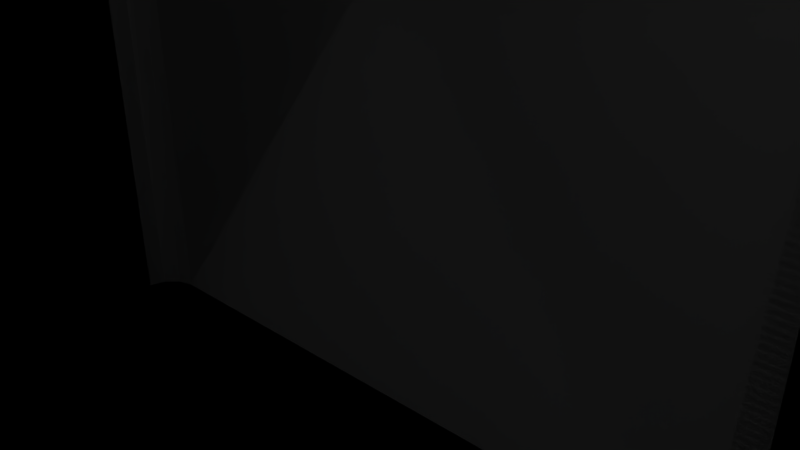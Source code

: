 # Source: blend.blend  (saved by Blender 2.78.0; exported with 4.5.12 LTS)
import bpy
from mathutils import Matrix  # noqa: F401  (used for matrix-valued properties, if any)

bpy.ops.wm.read_factory_settings(use_empty=True)
scene = bpy.context.scene
scene.name = 'Scene'

# ---- collections
col_collection_1 = bpy.data.collections.new('Collection 1'); scene.collection.children.link(col_collection_1)

# ---- materials (node trees are filled in below, after node groups)
mat_material = bpy.data.materials.new('Material')
mat_material.alpha_threshold = 0.0
mat_material.use_transparent_shadow = False
mat_material.roughness = 0.5
mat_material.line_color = (0.0, 0.0, 0.0, 1.0)
mat_material_001 = bpy.data.materials.new('Material.001')
mat_material_001.alpha_threshold = 0.0
mat_material_001.use_transparent_shadow = False
mat_material_001.diffuse_color = (0.3816, 0.8, 0.03656, 1.0)
mat_material_001.roughness = 0.5

# ---- material node trees

# ---- world
world_world = bpy.data.worlds.new('World'); scene.world = world_world
world_world.color = (0.05088, 0.05088, 0.05088)
world_world.use_sun_shadow = False
world_world.sun_shadow_jitter_overblur = 0.0
world_world.cycles.sampling_method = 'MANUAL'

# ---- cameras
cam_camera = bpy.data.cameras.new('Camera')
cam_camera.clip_end = 100.0
cam_camera.lens = 35.0
cam_camera.sensor_width = 32.0
cam_camera.sensor_height = 18.0
cam_camera.ortho_scale = 7.314
cam_camera.dof.focus_distance = 0.0
cam_camera.dof.aperture_fstop = 128.0

# ---- lights
light_lamp = bpy.data.lights.new('Lamp', 'POINT')
light_lamp.transmission_factor = 0.0
light_lamp.cutoff_distance = 30.0
light_lamp.energy = 100.0
light_lamp.shadow_buffer_clip_start = 1.001
light_lamp.shadow_soft_size = 0.1
light_lamp.shadow_maximum_resolution = 0.006
light_lamp.use_absolute_resolution = True

# ---- meshes
me_cylinder_003 = bpy.data.meshes.new('Cylinder.003')
me_cylinder_003.from_pydata([(0.0, 7.0, -5.0), (0.0, 7.0, 5.0), (1.366, 6.865, -5.0), (1.366, 6.865, 5.0), (2.679, 6.467, -5.0), (2.679, 6.467, 5.0), (3.889, 5.82, -5.0), (3.889, 5.82, 5.0), (4.95, 4.95, -5.0), (4.95, 4.95, 5.0), (5.82, 3.889, -5.0), (5.82, 3.889, 5.0), (6.467, 2.679, -5.0), (6.467, 2.679, 5.0), (6.865, 1.366, -5.0), (6.865, 1.366, 5.0), (7.0, 5.285e-07, -5.0), (7.0, 5.285e-07, 5.0), (6.865, -1.366, -5.0), (6.865, -1.366, 5.0), (6.467, -2.679, -5.0), (6.467, -2.679, 5.0), (5.82, -3.889, -5.0), (5.82, -3.889, 5.0), (4.95, -4.95, -5.0), (4.95, -4.95, 5.0), (3.889, -5.82, -5.0), (3.889, -5.82, 5.0), (2.679, -6.467, -5.0), (2.679, -6.467, 5.0), (1.366, -6.865, -5.0), (1.366, -6.865, 5.0), (-2.281e-06, -7.0, -5.0), (-2.281e-06, -7.0, 5.0), (-1.366, -6.865, -5.0), (-1.366, -6.865, 5.0), (-2.679, -6.467, -5.0), (-2.679, -6.467, 5.0), (-3.889, -5.82, -5.0), (-3.889, -5.82, 5.0), (-4.95, -4.95, -5.0), (-4.95, -4.95, 5.0), (-5.82, -3.889, -5.0), (-5.82, -3.889, 5.0), (-6.467, -2.679, -5.0), (-6.467, -2.679, 5.0), (-6.865, -1.366, -5.0), (-6.865, -1.366, 5.0), (-7.0, 6.759e-06, -5.0), (-7.0, 6.759e-06, 5.0), (-6.865, 1.366, -5.0), (-6.865, 1.366, 5.0), (-6.467, 2.679, -5.0), (-6.467, 2.679, 5.0), (-5.82, 3.889, -5.0), (-5.82, 3.889, 5.0), (-4.95, 4.95, -5.0), (-4.95, 4.95, 5.0), (-3.889, 5.82, -5.0), (-3.889, 5.82, 5.0), (-2.679, 6.467, -5.0), (-2.679, 6.467, 5.0), (-1.366, 6.865, -5.0), (-1.366, 6.865, 5.0)], [], [(0, 1, 3, 2), (2, 3, 5, 4), (4, 5, 7, 6), (6, 7, 9, 8), (8, 9, 11, 10), (10, 11, 13, 12), (12, 13, 15, 14), (14, 15, 17, 16), (16, 17, 19, 18), (18, 19, 21, 20), (20, 21, 23, 22), (22, 23, 25, 24), (24, 25, 27, 26), (26, 27, 29, 28), (28, 29, 31, 30), (30, 31, 33, 32), (32, 33, 35, 34), (34, 35, 37, 36), (36, 37, 39, 38), (38, 39, 41, 40), (40, 41, 43, 42), (42, 43, 45, 44), (44, 45, 47, 46), (46, 47, 49, 48), (48, 49, 51, 50), (50, 51, 53, 52), (52, 53, 55, 54), (54, 55, 57, 56), (56, 57, 59, 58), (58, 59, 61, 60), (3, 1, 63, 61, 59, 57, 55, 53, 51, 49, 47, 45, 43, 41, 39, 37, 35, 33, 31, 29, 27, 25, 23, 21, 19, 17, 15, 13, 11, 9, 7, 5), (60, 61, 63, 62), (62, 63, 1, 0), (0, 2, 4, 6, 8, 10, 12, 14, 16, 18, 20, 22, 24, 26, 28, 30, 32, 34, 36, 38, 40, 42, 44, 46, 48, 50, 52, 54, 56, 58, 60, 62)])
me_cylinder_003.use_remesh_preserve_volume = False
me_cylinder_003.use_remesh_preserve_attributes = False
me_cylinder_003.use_mirror_vertex_groups = False
me_cylinder_003.update()
me_cylinder_002 = bpy.data.meshes.new('Cylinder.002')
me_cylinder_002.from_pydata([(0.0, 7.0, -5.0), (0.0, 7.0, 5.0), (1.366, 6.865, -5.0), (1.366, 6.865, 5.0), (2.679, 6.467, -5.0), (2.679, 6.467, 5.0), (3.889, 5.82, -5.0), (3.889, 5.82, 5.0), (4.95, 4.95, -5.0), (4.95, 4.95, 5.0), (5.82, 3.889, -5.0), (5.82, 3.889, 5.0), (6.467, 2.679, -5.0), (6.467, 2.679, 5.0), (6.865, 1.366, -5.0), (6.865, 1.366, 5.0), (7.0, 5.285e-07, -5.0), (7.0, 5.285e-07, 5.0), (6.865, -1.366, -5.0), (6.865, -1.366, 5.0), (6.467, -2.679, -5.0), (6.467, -2.679, 5.0), (5.82, -3.889, -5.0), (5.82, -3.889, 5.0), (4.95, -4.95, -5.0), (4.95, -4.95, 5.0), (3.889, -5.82, -5.0), (3.889, -5.82, 5.0), (2.679, -6.467, -5.0), (2.679, -6.467, 5.0), (1.366, -6.865, -5.0), (1.366, -6.865, 5.0), (-2.281e-06, -7.0, -5.0), (-2.281e-06, -7.0, 5.0), (-1.366, -6.865, -5.0), (-1.366, -6.865, 5.0), (-2.679, -6.467, -5.0), (-2.679, -6.467, 5.0), (-3.889, -5.82, -5.0), (-3.889, -5.82, 5.0), (-4.95, -4.95, -5.0), (-4.95, -4.95, 5.0), (-5.82, -3.889, -5.0), (-5.82, -3.889, 5.0), (-6.467, -2.679, -5.0), (-6.467, -2.679, 5.0), (-6.865, -1.366, -5.0), (-6.865, -1.366, 5.0), (-7.0, 6.759e-06, -5.0), (-7.0, 6.759e-06, 5.0), (-6.865, 1.366, -5.0), (-6.865, 1.366, 5.0), (-6.467, 2.679, -5.0), (-6.467, 2.679, 5.0), (-5.82, 3.889, -5.0), (-5.82, 3.889, 5.0), (-4.95, 4.95, -5.0), (-4.95, 4.95, 5.0), (-3.889, 5.82, -5.0), (-3.889, 5.82, 5.0), (-2.679, 6.467, -5.0), (-2.679, 6.467, 5.0), (-1.366, 6.865, -5.0), (-1.366, 6.865, 5.0)], [], [(0, 1, 3, 2), (2, 3, 5, 4), (4, 5, 7, 6), (6, 7, 9, 8), (8, 9, 11, 10), (10, 11, 13, 12), (12, 13, 15, 14), (14, 15, 17, 16), (16, 17, 19, 18), (18, 19, 21, 20), (20, 21, 23, 22), (22, 23, 25, 24), (24, 25, 27, 26), (26, 27, 29, 28), (28, 29, 31, 30), (30, 31, 33, 32), (32, 33, 35, 34), (34, 35, 37, 36), (36, 37, 39, 38), (38, 39, 41, 40), (40, 41, 43, 42), (42, 43, 45, 44), (44, 45, 47, 46), (46, 47, 49, 48), (48, 49, 51, 50), (50, 51, 53, 52), (52, 53, 55, 54), (54, 55, 57, 56), (56, 57, 59, 58), (58, 59, 61, 60), (3, 1, 63, 61, 59, 57, 55, 53, 51, 49, 47, 45, 43, 41, 39, 37, 35, 33, 31, 29, 27, 25, 23, 21, 19, 17, 15, 13, 11, 9, 7, 5), (60, 61, 63, 62), (62, 63, 1, 0), (0, 2, 4, 6, 8, 10, 12, 14, 16, 18, 20, 22, 24, 26, 28, 30, 32, 34, 36, 38, 40, 42, 44, 46, 48, 50, 52, 54, 56, 58, 60, 62)])
me_cylinder_002.use_remesh_preserve_volume = False
me_cylinder_002.use_remesh_preserve_attributes = False
me_cylinder_002.use_mirror_vertex_groups = False
me_cylinder_002.update()
me_cylinder_001 = bpy.data.meshes.new('Cylinder.001')
me_cylinder_001.from_pydata([(-10.0, 1.25, 4.371e-07), (10.0, 1.25, -4.371e-07), (-10.0, 1.226, -0.2439), (10.0, 1.226, -0.2439), (-10.0, 1.155, -0.4784), (10.0, 1.155, -0.4784), (-10.0, 1.039, -0.6945), (10.0, 1.039, -0.6945), (-10.0, 0.8839, -0.8839), (10.0, 0.8839, -0.8839), (-10.0, 0.6945, -1.039), (10.0, 0.6945, -1.039), (-10.0, 0.4784, -1.155), (10.0, 0.4784, -1.155), (-10.0, 0.2439, -1.226), (10.0, 0.2439, -1.226), (-10.0, 9.437e-08, -1.25), (10.0, 9.437e-08, -1.25), (-10.0, -0.2439, -1.226), (10.0, -0.2439, -1.226), (-10.0, -0.4784, -1.155), (10.0, -0.4784, -1.155), (-10.0, -0.6945, -1.039), (10.0, -0.6945, -1.039), (-10.0, -0.8839, -0.8839), (10.0, -0.8839, -0.8839), (-10.0, -1.039, -0.6945), (10.0, -1.039, -0.6945), (-10.0, -1.155, -0.4784), (10.0, -1.155, -0.4784), (-10.0, -1.226, -0.2439), (10.0, -1.226, -0.2439), (-10.0, -1.25, 8.444e-07), (10.0, -1.25, -2.981e-08), (-10.0, -1.226, 0.2439), (10.0, -1.226, 0.2439), (-10.0, -1.155, 0.4784), (10.0, -1.155, 0.4784), (-10.0, -1.039, 0.6945), (10.0, -1.039, 0.6945), (-10.0, -0.8839, 0.8839), (10.0, -0.8839, 0.8839), (-10.0, -0.6945, 1.039), (10.0, -0.6945, 1.039), (-10.0, -0.4784, 1.155), (10.0, -0.4784, 1.155), (-10.0, -0.2439, 1.226), (10.0, -0.2439, 1.226), (-10.0, 1.207e-06, 1.25), (10.0, 1.207e-06, 1.25), (-10.0, 0.2439, 1.226), (10.0, 0.2439, 1.226), (-10.0, 0.4784, 1.155), (10.0, 0.4784, 1.155), (-10.0, 0.6945, 1.039), (10.0, 0.6945, 1.039), (-10.0, 0.8839, 0.8839), (10.0, 0.8839, 0.8839), (-10.0, 1.039, 0.6945), (10.0, 1.039, 0.6945), (-10.0, 1.155, 0.4784), (10.0, 1.155, 0.4784), (-10.0, 1.226, 0.2439), (10.0, 1.226, 0.2439)], [], [(0, 1, 3, 2), (2, 3, 5, 4), (4, 5, 7, 6), (6, 7, 9, 8), (8, 9, 11, 10), (10, 11, 13, 12), (12, 13, 15, 14), (14, 15, 17, 16), (16, 17, 19, 18), (18, 19, 21, 20), (20, 21, 23, 22), (22, 23, 25, 24), (24, 25, 27, 26), (26, 27, 29, 28), (28, 29, 31, 30), (30, 31, 33, 32), (32, 33, 35, 34), (34, 35, 37, 36), (36, 37, 39, 38), (38, 39, 41, 40), (40, 41, 43, 42), (42, 43, 45, 44), (44, 45, 47, 46), (46, 47, 49, 48), (48, 49, 51, 50), (50, 51, 53, 52), (52, 53, 55, 54), (54, 55, 57, 56), (56, 57, 59, 58), (58, 59, 61, 60), (3, 1, 63, 61, 59, 57, 55, 53, 51, 49, 47, 45, 43, 41, 39, 37, 35, 33, 31, 29, 27, 25, 23, 21, 19, 17, 15, 13, 11, 9, 7, 5), (60, 61, 63, 62), (62, 63, 1, 0), (0, 2, 4, 6, 8, 10, 12, 14, 16, 18, 20, 22, 24, 26, 28, 30, 32, 34, 36, 38, 40, 42, 44, 46, 48, 50, 52, 54, 56, 58, 60, 62)])
me_cylinder_001.use_remesh_preserve_volume = False
me_cylinder_001.use_remesh_preserve_attributes = False
me_cylinder_001.use_mirror_vertex_groups = False
me_cylinder_001.update()
me_torus = bpy.data.meshes.new('Torus')
me_torus.from_pydata([(9.0, 0.0, 0.0), (8.732, 0.0, 1.0), (8.0, 0.0, 1.732), (7.0, 0.0, 2.0), (6.0, 0.0, 1.732), (5.268, 0.0, 1.0), (5.0, 0.0, 2.449e-16), (5.268, 0.0, -1.0), (6.0, 0.0, -1.732), (7.0, 0.0, -2.0), (8.0, 0.0, -1.732), (8.732, 0.0, -1.0), (8.923, 1.175, 0.0), (8.657, 1.14, 1.0), (7.932, 1.044, 1.732), (6.94, 0.9137, 2.0), (5.949, 0.7832, 1.732), (5.223, 0.6876, 1.0), (4.957, 0.6526, 2.449e-16), (5.223, 0.6876, -1.0), (5.949, 0.7832, -1.732), (6.94, 0.9137, -2.0), (7.932, 1.044, -1.732), (8.657, 1.14, -1.0), (8.693, 2.329, 0.0), (8.435, 2.26, 1.0), (7.727, 2.071, 1.732), (6.761, 1.812, 2.0), (5.796, 1.553, 1.732), (5.088, 1.363, 1.0), (4.83, 1.294, 2.449e-16), (5.088, 1.363, -1.0), (5.796, 1.553, -1.732), (6.761, 1.812, -2.0), (7.727, 2.071, -1.732), (8.435, 2.26, -1.0), (8.315, 3.444, 0.0), (8.067, 3.342, 1.0), (7.391, 3.061, 1.732), (6.467, 2.679, 2.0), (5.543, 2.296, 1.732), (4.867, 2.016, 1.0), (4.619, 1.913, 2.449e-16), (4.867, 2.016, -1.0), (5.543, 2.296, -1.732), (6.467, 2.679, -2.0), (7.391, 3.061, -1.732), (8.067, 3.342, -1.0), (7.794, 4.5, 0.0), (7.562, 4.366, 1.0), (6.928, 4.0, 1.732), (6.062, 3.5, 2.0), (5.196, 3.0, 1.732), (4.562, 2.634, 1.0), (4.33, 2.5, 2.449e-16), (4.562, 2.634, -1.0), (5.196, 3.0, -1.732), (6.062, 3.5, -2.0), (6.928, 4.0, -1.732), (7.562, 4.366, -1.0), (7.14, 5.479, 0.0), (6.928, 5.316, 1.0), (6.347, 4.87, 1.732), (5.553, 4.261, 2.0), (4.76, 3.653, 1.732), (4.179, 3.207, 1.0), (3.967, 3.044, 2.449e-16), (4.179, 3.207, -1.0), (4.76, 3.653, -1.732), (5.553, 4.261, -2.0), (6.347, 4.87, -1.732), (6.928, 5.316, -1.0), (6.364, 6.364, 0.0), (6.174, 6.174, 1.0), (5.657, 5.657, 1.732), (4.95, 4.95, 2.0), (4.243, 4.243, 1.732), (3.725, 3.725, 1.0), (3.536, 3.536, 2.449e-16), (3.725, 3.725, -1.0), (4.243, 4.243, -1.732), (4.95, 4.95, -2.0), (5.657, 5.657, -1.732), (6.174, 6.174, -1.0), (5.479, 7.14, 0.0), (5.316, 6.928, 1.0), (4.87, 6.347, 1.732), (4.261, 5.553, 2.0), (3.653, 4.76, 1.732), (3.207, 4.179, 1.0), (3.044, 3.967, 2.449e-16), (3.207, 4.179, -1.0), (3.653, 4.76, -1.732), (4.261, 5.553, -2.0), (4.87, 6.347, -1.732), (5.316, 6.928, -1.0), (4.5, 7.794, 0.0), (4.366, 7.562, 1.0), (4.0, 6.928, 1.732), (3.5, 6.062, 2.0), (3.0, 5.196, 1.732), (2.634, 4.562, 1.0), (2.5, 4.33, 2.449e-16), (2.634, 4.562, -1.0), (3.0, 5.196, -1.732), (3.5, 6.062, -2.0), (4.0, 6.928, -1.732), (4.366, 7.562, -1.0), (3.444, 8.315, 0.0), (3.342, 8.067, 1.0), (3.061, 7.391, 1.732), (2.679, 6.467, 2.0), (2.296, 5.543, 1.732), (2.016, 4.867, 1.0), (1.913, 4.619, 2.449e-16), (2.016, 4.867, -1.0), (2.296, 5.543, -1.732), (2.679, 6.467, -2.0), (3.061, 7.391, -1.732), (3.342, 8.067, -1.0), (2.329, 8.693, 0.0), (2.26, 8.435, 1.0), (2.071, 7.727, 1.732), (1.812, 6.761, 2.0), (1.553, 5.796, 1.732), (1.363, 5.088, 1.0), (1.294, 4.83, 2.449e-16), (1.363, 5.088, -1.0), (1.553, 5.796, -1.732), (1.812, 6.761, -2.0), (2.071, 7.727, -1.732), (2.26, 8.435, -1.0), (1.175, 8.923, 0.0), (1.14, 8.657, 1.0), (1.044, 7.932, 1.732), (0.9137, 6.94, 2.0), (0.7832, 5.949, 1.732), (0.6876, 5.223, 1.0), (0.6526, 4.957, 2.449e-16), (0.6876, 5.223, -1.0), (0.7832, 5.949, -1.732), (0.9137, 6.94, -2.0), (1.044, 7.932, -1.732), (1.14, 8.657, -1.0), (9.537e-07, 9.0, 0.0), (4.768e-07, 8.732, 1.0), (7.153e-07, 8.0, 1.732), (7.153e-07, 7.0, 2.0), (7.153e-07, 6.0, 1.732), (2.384e-07, 5.268, 1.0), (2.384e-07, 5.0, 2.449e-16), (2.384e-07, 5.268, -1.0), (7.153e-07, 6.0, -1.732), (7.153e-07, 7.0, -2.0), (7.153e-07, 8.0, -1.732), (4.768e-07, 8.732, -1.0), (9.537e-07, -9.0, 0.0), (4.768e-07, -8.732, 1.0), (7.153e-07, -8.0, 1.732), (7.153e-07, -7.0, 2.0), (7.153e-07, -6.0, 1.732), (2.384e-07, -5.268, 1.0), (2.384e-07, -5.0, 2.449e-16), (2.384e-07, -5.268, -1.0), (7.153e-07, -6.0, -1.732), (7.153e-07, -7.0, -2.0), (7.153e-07, -8.0, -1.732), (4.768e-07, -8.732, -1.0), (1.175, -8.923, 0.0), (1.14, -8.657, 1.0), (1.044, -7.932, 1.732), (0.9137, -6.94, 2.0), (0.7832, -5.949, 1.732), (0.6876, -5.223, 1.0), (0.6526, -4.957, 2.449e-16), (0.6876, -5.223, -1.0), (0.7832, -5.949, -1.732), (0.9137, -6.94, -2.0), (1.044, -7.932, -1.732), (1.14, -8.657, -1.0), (2.329, -8.693, 0.0), (2.26, -8.435, 1.0), (2.071, -7.727, 1.732), (1.812, -6.761, 2.0), (1.553, -5.796, 1.732), (1.363, -5.088, 1.0), (1.294, -4.83, 2.449e-16), (1.363, -5.088, -1.0), (1.553, -5.796, -1.732), (1.812, -6.761, -2.0), (2.071, -7.727, -1.732), (2.26, -8.435, -1.0), (3.444, -8.315, 0.0), (3.342, -8.067, 1.0), (3.061, -7.391, 1.732), (2.679, -6.467, 2.0), (2.296, -5.543, 1.732), (2.016, -4.867, 1.0), (1.913, -4.619, 2.449e-16), (2.016, -4.867, -1.0), (2.296, -5.543, -1.732), (2.679, -6.467, -2.0), (3.061, -7.391, -1.732), (3.342, -8.067, -1.0), (4.5, -7.794, 0.0), (4.366, -7.562, 1.0), (4.0, -6.928, 1.732), (3.5, -6.062, 2.0), (3.0, -5.196, 1.732), (2.634, -4.562, 1.0), (2.5, -4.33, 2.449e-16), (2.634, -4.562, -1.0), (3.0, -5.196, -1.732), (3.5, -6.062, -2.0), (4.0, -6.928, -1.732), (4.366, -7.562, -1.0), (5.479, -7.14, 0.0), (5.316, -6.928, 1.0), (4.87, -6.347, 1.732), (4.261, -5.553, 2.0), (3.653, -4.76, 1.732), (3.207, -4.179, 1.0), (3.044, -3.967, 2.449e-16), (3.207, -4.179, -1.0), (3.653, -4.76, -1.732), (4.261, -5.553, -2.0), (4.87, -6.347, -1.732), (5.316, -6.928, -1.0), (6.364, -6.364, 0.0), (6.174, -6.174, 1.0), (5.657, -5.657, 1.732), (4.95, -4.95, 2.0), (4.243, -4.243, 1.732), (3.725, -3.725, 1.0), (3.536, -3.536, 2.449e-16), (3.725, -3.725, -1.0), (4.243, -4.243, -1.732), (4.95, -4.95, -2.0), (5.657, -5.657, -1.732), (6.174, -6.174, -1.0), (7.14, -5.479, 0.0), (6.928, -5.316, 1.0), (6.347, -4.87, 1.732), (5.553, -4.261, 2.0), (4.76, -3.653, 1.732), (4.179, -3.207, 1.0), (3.967, -3.044, 2.449e-16), (4.179, -3.207, -1.0), (4.76, -3.653, -1.732), (5.553, -4.261, -2.0), (6.347, -4.87, -1.732), (6.928, -5.316, -1.0), (7.794, -4.5, 0.0), (7.562, -4.366, 1.0), (6.928, -4.0, 1.732), (6.062, -3.5, 2.0), (5.196, -3.0, 1.732), (4.562, -2.634, 1.0), (4.33, -2.5, 2.449e-16), (4.562, -2.634, -1.0), (5.196, -3.0, -1.732), (6.062, -3.5, -2.0), (6.928, -4.0, -1.732), (7.562, -4.366, -1.0), (8.315, -3.444, 0.0), (8.067, -3.342, 1.0), (7.391, -3.061, 1.732), (6.467, -2.679, 2.0), (5.543, -2.296, 1.732), (4.867, -2.016, 1.0), (4.619, -1.913, 2.449e-16), (4.867, -2.016, -1.0), (5.543, -2.296, -1.732), (6.467, -2.679, -2.0), (7.391, -3.061, -1.732), (8.067, -3.342, -1.0), (8.693, -2.329, 0.0), (8.435, -2.26, 1.0), (7.727, -2.071, 1.732), (6.761, -1.812, 2.0), (5.796, -1.553, 1.732), (5.088, -1.363, 1.0), (4.83, -1.294, 2.449e-16), (5.088, -1.363, -1.0), (5.796, -1.553, -1.732), (6.761, -1.812, -2.0), (7.727, -2.071, -1.732), (8.435, -2.26, -1.0), (8.923, -1.175, 0.0), (8.657, -1.14, 1.0), (7.932, -1.044, 1.732), (6.94, -0.9137, 2.0), (5.949, -0.7832, 1.732), (5.223, -0.6876, 1.0), (4.957, -0.6526, 2.449e-16), (5.223, -0.6876, -1.0), (5.949, -0.7832, -1.732), (6.94, -0.9137, -2.0), (7.932, -1.044, -1.732), (8.657, -1.14, -1.0)], [], [(0, 12, 13, 1), (1, 13, 14, 2), (2, 14, 15, 3), (3, 15, 16, 4), (4, 16, 17, 5), (5, 17, 18, 6), (6, 18, 19, 7), (7, 19, 20, 8), (8, 20, 21, 9), (9, 21, 22, 10), (10, 22, 23, 11), (0, 11, 23, 12), (12, 24, 25, 13), (13, 25, 26, 14), (14, 26, 27, 15), (15, 27, 28, 16), (16, 28, 29, 17), (17, 29, 30, 18), (18, 30, 31, 19), (19, 31, 32, 20), (20, 32, 33, 21), (21, 33, 34, 22), (22, 34, 35, 23), (23, 35, 24, 12), (24, 36, 37, 25), (25, 37, 38, 26), (26, 38, 39, 27), (27, 39, 40, 28), (28, 40, 41, 29), (29, 41, 42, 30), (30, 42, 43, 31), (31, 43, 44, 32), (32, 44, 45, 33), (33, 45, 46, 34), (34, 46, 47, 35), (35, 47, 36, 24), (36, 48, 49, 37), (37, 49, 50, 38), (38, 50, 51, 39), (39, 51, 52, 40), (40, 52, 53, 41), (41, 53, 54, 42), (42, 54, 55, 43), (43, 55, 56, 44), (44, 56, 57, 45), (45, 57, 58, 46), (46, 58, 59, 47), (47, 59, 48, 36), (48, 60, 61, 49), (49, 61, 62, 50), (50, 62, 63, 51), (51, 63, 64, 52), (52, 64, 65, 53), (53, 65, 66, 54), (54, 66, 67, 55), (55, 67, 68, 56), (56, 68, 69, 57), (57, 69, 70, 58), (58, 70, 71, 59), (59, 71, 60, 48), (60, 72, 73, 61), (61, 73, 74, 62), (62, 74, 75, 63), (63, 75, 76, 64), (64, 76, 77, 65), (65, 77, 78, 66), (66, 78, 79, 67), (67, 79, 80, 68), (68, 80, 81, 69), (69, 81, 82, 70), (70, 82, 83, 71), (71, 83, 72, 60), (72, 84, 85, 73), (73, 85, 86, 74), (74, 86, 87, 75), (75, 87, 88, 76), (76, 88, 89, 77), (77, 89, 90, 78), (78, 90, 91, 79), (79, 91, 92, 80), (80, 92, 93, 81), (81, 93, 94, 82), (82, 94, 95, 83), (83, 95, 84, 72), (84, 96, 97, 85), (85, 97, 98, 86), (86, 98, 99, 87), (87, 99, 100, 88), (88, 100, 101, 89), (89, 101, 102, 90), (90, 102, 103, 91), (91, 103, 104, 92), (92, 104, 105, 93), (93, 105, 106, 94), (94, 106, 107, 95), (95, 107, 96, 84), (96, 108, 109, 97), (97, 109, 110, 98), (98, 110, 111, 99), (99, 111, 112, 100), (100, 112, 113, 101), (101, 113, 114, 102), (102, 114, 115, 103), (103, 115, 116, 104), (104, 116, 117, 105), (105, 117, 118, 106), (106, 118, 119, 107), (107, 119, 108, 96), (108, 120, 121, 109), (109, 121, 122, 110), (110, 122, 123, 111), (111, 123, 124, 112), (112, 124, 125, 113), (113, 125, 126, 114), (114, 126, 127, 115), (115, 127, 128, 116), (116, 128, 129, 117), (117, 129, 130, 118), (118, 130, 131, 119), (119, 131, 120, 108), (120, 132, 133, 121), (121, 133, 134, 122), (122, 134, 135, 123), (123, 135, 136, 124), (124, 136, 137, 125), (125, 137, 138, 126), (126, 138, 139, 127), (127, 139, 140, 128), (128, 140, 141, 129), (129, 141, 142, 130), (130, 142, 143, 131), (131, 143, 132, 120), (132, 144, 145, 133), (133, 145, 146, 134), (134, 146, 147, 135), (135, 147, 148, 136), (136, 148, 149, 137), (137, 149, 150, 138), (138, 150, 151, 139), (139, 151, 152, 140), (140, 152, 153, 141), (141, 153, 154, 142), (142, 154, 155, 143), (143, 155, 144, 132), (156, 157, 158, 159, 160, 161, 162, 163, 164, 165, 166, 167), (144, 155, 154, 153, 152, 151, 150, 149, 148, 147, 146, 145), (156, 168, 169, 157), (157, 169, 170, 158), (158, 170, 171, 159), (159, 171, 172, 160), (160, 172, 173, 161), (161, 173, 174, 162), (162, 174, 175, 163), (163, 175, 176, 164), (164, 176, 177, 165), (165, 177, 178, 166), (166, 178, 179, 167), (167, 179, 168, 156), (168, 180, 181, 169), (169, 181, 182, 170), (170, 182, 183, 171), (171, 183, 184, 172), (172, 184, 185, 173), (173, 185, 186, 174), (174, 186, 187, 175), (175, 187, 188, 176), (176, 188, 189, 177), (177, 189, 190, 178), (178, 190, 191, 179), (179, 191, 180, 168), (180, 192, 193, 181), (181, 193, 194, 182), (182, 194, 195, 183), (183, 195, 196, 184), (184, 196, 197, 185), (185, 197, 198, 186), (186, 198, 199, 187), (187, 199, 200, 188), (188, 200, 201, 189), (189, 201, 202, 190), (190, 202, 203, 191), (191, 203, 192, 180), (192, 204, 205, 193), (193, 205, 206, 194), (194, 206, 207, 195), (195, 207, 208, 196), (196, 208, 209, 197), (197, 209, 210, 198), (198, 210, 211, 199), (199, 211, 212, 200), (200, 212, 213, 201), (201, 213, 214, 202), (202, 214, 215, 203), (203, 215, 204, 192), (204, 216, 217, 205), (205, 217, 218, 206), (206, 218, 219, 207), (207, 219, 220, 208), (208, 220, 221, 209), (209, 221, 222, 210), (210, 222, 223, 211), (211, 223, 224, 212), (212, 224, 225, 213), (213, 225, 226, 214), (214, 226, 227, 215), (215, 227, 216, 204), (216, 228, 229, 217), (217, 229, 230, 218), (218, 230, 231, 219), (219, 231, 232, 220), (220, 232, 233, 221), (221, 233, 234, 222), (222, 234, 235, 223), (223, 235, 236, 224), (224, 236, 237, 225), (225, 237, 238, 226), (226, 238, 239, 227), (227, 239, 228, 216), (228, 240, 241, 229), (229, 241, 242, 230), (230, 242, 243, 231), (231, 243, 244, 232), (232, 244, 245, 233), (233, 245, 246, 234), (234, 246, 247, 235), (235, 247, 248, 236), (236, 248, 249, 237), (237, 249, 250, 238), (238, 250, 251, 239), (239, 251, 240, 228), (240, 252, 253, 241), (241, 253, 254, 242), (242, 254, 255, 243), (243, 255, 256, 244), (244, 256, 257, 245), (245, 257, 258, 246), (246, 258, 259, 247), (247, 259, 260, 248), (248, 260, 261, 249), (249, 261, 262, 250), (250, 262, 263, 251), (251, 263, 252, 240), (252, 264, 265, 253), (253, 265, 266, 254), (254, 266, 267, 255), (255, 267, 268, 256), (256, 268, 269, 257), (257, 269, 270, 258), (258, 270, 271, 259), (259, 271, 272, 260), (260, 272, 273, 261), (261, 273, 274, 262), (262, 274, 275, 263), (263, 275, 264, 252), (264, 276, 277, 265), (265, 277, 278, 266), (266, 278, 279, 267), (267, 279, 280, 268), (268, 280, 281, 269), (269, 281, 282, 270), (270, 282, 283, 271), (271, 283, 284, 272), (272, 284, 285, 273), (273, 285, 286, 274), (274, 286, 287, 275), (275, 287, 276, 264), (276, 288, 289, 277), (277, 289, 290, 278), (278, 290, 291, 279), (279, 291, 292, 280), (280, 292, 293, 281), (281, 293, 294, 282), (282, 294, 295, 283), (283, 295, 296, 284), (284, 296, 297, 285), (285, 297, 298, 286), (286, 298, 299, 287), (287, 299, 288, 276), (288, 0, 1, 289), (289, 1, 2, 290), (290, 2, 3, 291), (291, 3, 4, 292), (292, 4, 5, 293), (293, 5, 6, 294), (294, 6, 7, 295), (295, 7, 8, 296), (296, 8, 9, 297), (297, 9, 10, 298), (298, 10, 11, 299), (299, 11, 0, 288)])
me_torus.use_remesh_preserve_volume = False
me_torus.use_remesh_preserve_attributes = False
me_torus.use_mirror_vertex_groups = False
me_torus.update()
me_cylinder = bpy.data.meshes.new('Cylinder')
me_cylinder.from_pydata([(-7.764e-07, 4.594, 2.535), (0.0, 7.6, 5.0), (0.8963, 4.506, 2.535), (1.483, 7.454, 5.0), (1.758, 4.245, 2.535), (2.908, 7.021, 5.0), (2.552, 3.82, 2.535), (4.222, 6.319, 5.0), (3.249, 3.249, 2.535), (5.374, 5.374, 5.0), (3.82, 2.552, 2.535), (6.319, 4.222, 5.0), (4.245, 1.758, 2.535), (7.021, 2.908, 5.0), (4.506, 0.8963, 2.535), (7.454, 1.483, 5.0), (4.594, 5.513e-07, 2.535), (7.6, 5.738e-07, 5.0), (4.506, -0.8963, 2.535), (7.454, -1.483, 5.0), (4.245, -1.758, 2.535), (7.021, -2.908, 5.0), (3.82, -2.552, 2.535), (6.319, -4.222, 5.0), (3.249, -3.249, 2.535), (5.374, -5.374, 5.0), (2.552, -3.82, 2.535), (4.222, -6.319, 5.0), (1.758, -4.245, 2.535), (2.908, -7.021, 5.0), (0.8963, -4.506, 2.535), (1.483, -7.454, 5.0), (-1.981e-06, -4.594, 2.535), (-2.476e-06, -7.6, 5.0), (-0.8963, -4.506, 2.535), (-1.483, -7.454, 5.0), (-1.758, -4.245, 2.535), (-2.908, -7.021, 5.0), (-2.552, -3.82, 2.535), (-4.222, -6.319, 5.0), (-3.249, -3.249, 2.535), (-5.374, -5.374, 5.0), (-3.82, -2.552, 2.535), (-6.319, -4.222, 5.0), (-4.245, -1.758, 2.535), (-7.021, -2.908, 5.0), (-4.506, -0.8963, 2.535), (-7.454, -1.483, 5.0), (-4.594, 4.908e-06, 2.535), (-7.6, 7.339e-06, 5.0), (-4.506, 0.8963, 2.535), (-7.454, 1.483, 5.0), (-4.245, 1.758, 2.535), (-7.021, 2.908, 5.0), (-3.82, 2.552, 2.535), (-6.319, 4.222, 5.0), (-3.249, 3.249, 2.535), (-5.374, 5.374, 5.0), (-2.552, 3.82, 2.535), (-4.222, 6.319, 5.0), (-1.758, 4.245, 2.535), (-2.908, 7.021, 5.0), (-0.8963, 4.506, 2.535), (-1.483, 7.454, 5.0), (1.483, 7.454, 8.5), (3.968e-08, 7.6, 8.5), (2.908, 7.021, 8.5), (4.222, 6.319, 8.5), (5.374, 5.374, 8.5), (6.319, 4.222, 8.5), (7.021, 2.908, 8.5), (7.454, 1.483, 8.5), (7.6, 5.738e-07, 8.5), (7.454, -1.483, 8.5), (7.021, -2.908, 8.5), (6.319, -4.222, 8.5), (5.374, -5.374, 8.5), (4.222, -6.319, 8.5), (2.908, -7.021, 8.5), (1.483, -7.454, 8.5), (-2.437e-06, -7.6, 8.5), (-1.483, -7.454, 8.5), (-2.908, -7.021, 8.5), (-4.222, -6.319, 8.5), (-5.374, -5.374, 8.5), (-6.319, -4.222, 8.5), (-7.021, -2.908, 8.5), (-7.454, -1.483, 8.5), (-7.6, 7.339e-06, 8.5), (-7.454, 1.483, 8.5), (-7.021, 2.908, 8.5), (-6.319, 4.222, 8.5), (-5.374, 5.374, 8.5), (-4.222, 6.319, 8.5), (-2.908, 7.021, 8.5), (-1.483, 7.454, 8.5), (1.093e-06, 11.7, 2.535), (2.282, 11.47, 2.535), (2.282, 11.47, 5.0), (1.093e-06, 11.7, 5.0), (4.476, 10.81, 2.535), (4.476, 10.81, 5.0), (6.498, 9.724, 2.535), (6.498, 9.724, 5.0), (8.27, 8.27, 2.535), (8.27, 8.27, 5.0), (9.724, 6.498, 2.535), (9.724, 6.498, 5.0), (10.81, 4.476, 2.535), (10.81, 4.476, 5.0), (11.47, 2.282, 2.535), (11.47, 2.282, 5.0), (11.7, 6.128e-07, 2.535), (11.7, 6.128e-07, 5.0), (11.47, -2.282, 2.535), (11.47, -2.282, 5.0), (10.81, -4.476, 2.535), (10.81, -4.476, 5.0), (9.724, -6.498, 2.535), (9.724, -6.498, 5.0), (8.27, -8.27, 2.535), (8.27, -8.27, 5.0), (6.498, -9.724, 2.535), (6.498, -9.724, 5.0), (4.476, -10.81, 2.535), (4.476, -10.81, 5.0), (2.282, -11.47, 2.535), (2.282, -11.47, 5.0), (-3.14e-06, -11.7, 2.535), (-3.14e-06, -11.7, 5.0), (-2.282, -11.47, 2.535), (-2.282, -11.47, 5.0), (-4.476, -10.81, 2.535), (-4.476, -10.81, 5.0), (-6.498, -9.724, 2.535), (-6.498, -9.724, 5.0), (-8.27, -8.27, 2.535), (-8.27, -8.27, 5.0), (-9.724, -6.498, 2.535), (-9.724, -6.498, 5.0), (-10.81, -4.476, 2.535), (-10.81, -4.476, 5.0), (-11.47, -2.282, 2.535), (-11.47, -2.282, 5.0), (-11.7, 1.066e-05, 2.535), (-11.7, 1.066e-05, 5.0), (-11.47, 2.282, 2.535), (-11.47, 2.282, 5.0), (-10.81, 4.476, 2.535), (-10.81, 4.476, 5.0), (-9.724, 6.498, 2.535), (-9.724, 6.498, 5.0), (-8.27, 8.27, 2.535), (-8.27, 8.27, 5.0), (-6.498, 9.724, 2.535), (-6.498, 9.724, 5.0), (-4.476, 10.81, 2.535), (-4.476, 10.81, 5.0), (-2.282, 11.47, 2.535), (-2.282, 11.47, 5.0), (0.0, 7.6, 2.535), (1.483, 7.454, 2.535), (2.908, 7.021, 2.535), (4.222, 6.319, 2.535), (5.374, 5.374, 2.535), (6.319, 4.222, 2.535), (7.021, 2.908, 2.535), (7.454, 1.483, 2.535), (7.6, 5.738e-07, 2.535), (7.454, -1.483, 2.535), (7.021, -2.908, 2.535), (6.319, -4.222, 2.535), (5.374, -5.374, 2.535), (4.222, -6.319, 2.535), (2.908, -7.021, 2.535), (1.483, -7.454, 2.535), (-2.476e-06, -7.6, 2.535), (-1.483, -7.454, 2.535), (-2.908, -7.021, 2.535), (-4.222, -6.319, 2.535), (-5.374, -5.374, 2.535), (-6.319, -4.222, 2.535), (-7.021, -2.908, 2.535), (-7.454, -1.483, 2.535), (-7.6, 7.339e-06, 2.535), (-7.454, 1.483, 2.535), (-7.021, 2.908, 2.535), (-6.319, 4.222, 2.535), (-5.374, 5.374, 2.535), (-4.222, 6.319, 2.535), (-2.908, 7.021, 2.535), (-1.483, 7.454, 2.535), (-9.863e-07, 4.594, -3.57), (0.8963, 4.506, -3.57), (1.758, 4.245, -3.57), (2.552, 3.82, -3.57), (3.249, 3.249, -3.57), (3.82, 2.552, -3.57), (4.245, 1.758, -3.57), (4.506, 0.8963, -3.57), (4.594, 5.513e-07, -3.57), (4.506, -0.8963, -3.57), (4.245, -1.758, -3.57), (3.82, -2.552, -3.57), (3.249, -3.249, -3.57), (2.552, -3.82, -3.57), (1.758, -4.245, -3.57), (0.8963, -4.506, -3.57), (-2.191e-06, -4.594, -3.57), (-0.8963, -4.506, -3.57), (-1.758, -4.245, -3.57), (-2.552, -3.82, -3.57), (-3.249, -3.249, -3.57), (-3.82, -2.552, -3.57), (-4.245, -1.758, -3.57), (-4.506, -0.8963, -3.57), (-4.594, 4.908e-06, -3.57), (-4.506, 0.8963, -3.57), (-4.245, 1.758, -3.57), (-3.82, 2.552, -3.57), (-3.249, 3.249, -3.57), (-2.552, 3.82, -3.57), (-1.758, 4.245, -3.57), (-0.8963, 4.506, -3.57), (-1.411e-06, 7.03, -7.355), (1.371, 6.895, -7.355), (2.69, 6.495, -7.355), (3.906, 5.845, -7.355), (4.971, 4.971, -7.355), (5.845, 3.906, -7.355), (6.495, 2.69, -7.355), (6.895, 1.371, -7.355), (6.895, -1.371, -7.355), (6.495, -2.69, -7.355), (5.845, -3.906, -7.355), (4.971, -4.971, -7.355), (3.906, -5.845, -7.355), (2.69, -6.495, -7.355), (1.371, -6.895, -7.355), (-3.255e-06, -7.03, -7.355), (-1.371, -6.895, -7.355), (-2.69, -6.495, -7.355), (-3.906, -5.845, -7.355), (-4.971, -4.971, -7.355), (-5.845, -3.906, -7.355), (-6.495, -2.69, -7.355), (-6.895, -1.371, -7.355), (-6.895, 1.371, -7.355), (-6.495, 2.69, -7.355), (-5.845, 3.906, -7.355), (-4.971, 4.971, -7.355), (-3.906, 5.845, -7.355), (-2.69, 6.495, -7.355), (-1.371, 6.895, -7.355), (-1.398e-06, 7.03, -10.16), (1.371, 6.895, -10.16), (2.69, 6.495, -10.16), (3.906, 5.845, -10.16), (4.971, 4.971, -10.16), (5.845, 3.906, -10.16), (6.495, 2.69, -10.16), (6.895, 1.371, -10.16), (7.03, 8.516e-08, -10.16), (6.895, -1.371, -10.16), (6.495, -2.69, -10.16), (5.845, -3.906, -10.16), (4.971, -4.971, -10.16), (3.906, -5.845, -10.16), (2.69, -6.495, -10.16), (1.371, -6.895, -10.16), (-3.242e-06, -7.03, -10.16), (-1.371, -6.895, -10.16), (-2.69, -6.495, -10.16), (-3.906, -5.845, -10.16), (-4.971, -4.971, -10.16), (-5.845, -3.906, -10.16), (-6.495, -2.69, -10.16), (-6.895, -1.371, -10.16), (-7.03, 6.752e-06, -10.16), (-6.895, 1.371, -10.16), (-6.495, 2.69, -10.16), (-5.845, 3.906, -10.16), (-4.971, 4.971, -10.16), (-3.906, 5.845, -10.16), (-2.69, 6.495, -10.16), (-1.371, 6.895, -10.16), (-5.936e-08, 2.352, -13.09), (0.4589, 2.307, -13.09), (0.9002, 2.173, -13.09), (1.307, 1.956, -13.09), (1.663, 1.663, -13.09), (1.956, 1.307, -13.09), (2.173, 0.9002, -13.09), (2.307, 0.4589, -13.09), (2.352, 9.307e-07, -13.09), (2.307, -0.4589, -13.09), (2.173, -0.9002, -13.09), (1.956, -1.307, -13.09), (1.663, -1.663, -13.09), (1.307, -1.956, -13.09), (0.9002, -2.173, -13.09), (0.4589, -2.307, -13.09), (-6.763e-07, -2.352, -13.09), (-0.4589, -2.307, -13.09), (-0.9002, -2.173, -13.09), (-1.307, -1.956, -13.09), (-1.663, -1.663, -13.09), (-1.956, -1.307, -13.09), (-2.173, -0.9002, -13.09), (-2.307, -0.4589, -13.09), (-2.352, 3.162e-06, -13.09), (-2.307, 0.4589, -13.09), (-2.173, 0.9002, -13.09), (-1.956, 1.307, -13.09), (-1.663, 1.663, -13.09), (-1.307, 1.956, -13.09), (-0.9002, 2.173, -13.09), (-0.4589, 2.307, -13.09), (6.98, -0.5107, -9.449), (-6.98, -0.5107, -9.449), (-6.876, 1.434, -8.41), (6.876, 1.434, -8.41), (-6.883, 1.41, -8.166), (6.883, 1.41, -8.166), (-6.895, 1.371, -8.04), (6.898, 1.339, -7.932), (6.895, 1.371, -8.04), (-6.898, 1.339, -7.932), (6.936, -0.2945, -7.255), (-6.936, -0.2945, -7.255), (6.982, -0.4817, -7.355), (6.98, -0.5107, -7.371), (-6.982, -0.4817, -7.355), (-6.98, -0.5107, -7.371), (6.914, -0.06006, -7.184), (-6.914, -0.06006, -7.184), (6.961, -0.7001, -7.526), (-6.961, -0.7001, -7.526), (6.916, 1.07e-07, -7.178), (6.927, -1.042, -8.166), (-6.927, -1.042, -8.166), (6.925, -1.066, -8.41), (-6.925, -1.066, -8.41), (6.934, -0.971, -7.932), (-6.934, -0.971, -7.932), (6.988, 0.4277, -9.636), (-6.988, 0.4277, -9.636), (6.909, 1.223, -9.104), (-6.909, 1.223, -9.104), (7.012, 0.1838, -9.66), (-7.012, 0.1838, -9.66), (6.965, 0.6622, -9.565), (-6.965, 0.6622, -9.565), (6.927, -1.042, -8.654), (-6.927, -1.042, -8.654), (6.925, 1.068, -7.526), (-6.925, 1.068, -7.526), (6.909, 1.223, -7.716), (-6.909, 1.223, -7.716), (6.943, 0.8783, -7.371), (-6.943, 0.8783, -7.371), (7.024, -0.06006, -9.636), (-7.024, -0.06006, -9.636), (-7.03, 6.752e-06, -9.642), (6.946, -0.8555, -9.104), (-6.946, -0.8555, -9.104), (6.961, -0.7001, -9.294), (-6.961, -0.7001, -9.294), (7.001, -0.2945, -9.565), (-7.001, -0.2945, -9.565), (7.03, 8.516e-08, -9.642), (6.886, 0.1838, -7.16), (-6.886, 0.1838, -7.16), (-6.916, 6.666e-06, -7.178), (6.946, -0.8555, -7.716), (-6.946, -0.8555, -7.716), (6.878, 0.4277, -7.184), (-6.878, 0.4277, -7.184), (6.925, 1.068, -9.294), (-6.925, 1.068, -9.294), (6.934, -0.971, -8.888), (-6.934, -0.971, -8.888), (6.943, 0.8783, -9.449), (-6.943, 0.8783, -9.449), (6.9, 0.6622, -7.255), (6.946, 0.8493, -7.355), (-6.9, 0.6622, -7.255), (-6.946, 0.8493, -7.355), (6.898, 1.339, -8.888), (-6.898, 1.339, -8.888), (-6.895, 1.371, -8.78), (-6.883, 1.41, -8.654), (6.895, 1.371, -8.78), (6.883, 1.41, -8.654), (0.0, 7.453, 6.907), (0.9045, 6.796, 7.598), (-0.3455, 6.389, 7.598), (-1.118, 7.453, 7.598), (-0.3455, 8.516, 7.598), (0.9045, 8.11, 7.598), (0.3455, 6.389, 8.716), (-0.9045, 6.796, 8.716), (-0.9045, 8.11, 8.716), (0.3455, 8.516, 8.716), (1.118, 7.453, 8.716), (0.0, 7.453, 9.407), (-0.2031, 6.828, 7.093), (0.5317, 7.067, 7.093), (0.3286, 6.442, 7.5), (1.063, 7.453, 7.5), (0.5317, 7.839, 7.093), (-0.6572, 7.453, 7.093), (-0.8602, 6.828, 7.5), (-0.2031, 8.078, 7.093), (-0.8602, 8.078, 7.5), (0.3286, 8.464, 7.5), (1.189, 7.067, 8.157), (1.189, 7.839, 8.157), (0.0, 6.203, 8.157), (0.7347, 6.442, 8.157), (-1.189, 7.067, 8.157), (-0.7347, 6.442, 8.157), (-0.7347, 8.464, 8.157), (-1.189, 7.839, 8.157), (0.7347, 8.464, 8.157), (0.0, 8.703, 8.157), (0.8602, 6.828, 8.814), (-0.3286, 6.442, 8.814), (-1.063, 7.453, 8.814), (-0.3286, 8.464, 8.814), (0.8602, 8.078, 8.814), (0.2031, 6.828, 9.22), (0.6572, 7.453, 9.22), (-0.5317, 7.067, 9.22), (-0.5317, 7.839, 9.22), (0.2031, 8.078, 9.22), (0.02182, -7.466, 6.903), (0.9263, -8.123, 7.594), (-0.3237, -8.529, 7.594), (-1.096, -7.466, 7.594), (-0.3237, -6.403, 7.594), (0.9263, -6.809, 7.594), (0.3673, -8.529, 8.712), (-0.8827, -8.123, 8.712), (-0.8827, -6.809, 8.712), (0.3673, -6.403, 8.712), (1.14, -7.466, 8.712), (0.02182, -7.466, 9.403), (-0.1813, -8.091, 7.089), (0.5535, -7.852, 7.089), (0.3504, -8.477, 7.496), (1.085, -7.466, 7.496), (0.5535, -7.08, 7.089), (-0.6353, -7.466, 7.089), (-0.8384, -8.091, 7.496), (-0.1813, -6.841, 7.089), (-0.8384, -6.841, 7.496), (0.3504, -6.455, 7.496), (1.211, -7.852, 8.153), (1.211, -7.08, 8.153), (0.02182, -8.716, 8.153), (0.7566, -8.477, 8.153), (-1.167, -7.852, 8.153), (-0.7129, -8.477, 8.153), (-0.7129, -6.455, 8.153), (-1.167, -7.08, 8.153), (0.7566, -6.455, 8.153), (0.02182, -6.216, 8.153), (0.8821, -8.091, 8.81), (-0.3068, -8.477, 8.81), (-1.041, -7.466, 8.81), (-0.3068, -6.455, 8.81), (0.8821, -6.841, 8.81), (0.2249, -8.091, 9.216), (0.679, -7.466, 9.216), (-0.5098, -7.852, 9.216), (-0.5098, -7.08, 9.216), (0.2249, -6.841, 9.216)], [], [(170, 169, 114, 116), (53, 55, 151, 149), (1, 3, 98, 99), (35, 37, 133, 131), (187, 186, 148, 150), (161, 160, 96, 97), (17, 19, 115, 113), (178, 177, 130, 132), (169, 168, 112, 114), (51, 53, 149, 147), (33, 35, 131, 129), (186, 185, 146, 148), (15, 17, 113, 111), (177, 176, 128, 130), (168, 167, 110, 112), (49, 51, 147, 145), (31, 33, 129, 127), (185, 184, 144, 146), (13, 15, 111, 109), (176, 175, 126, 128), (167, 166, 108, 110), (47, 49, 145, 143), (29, 31, 127, 125), (184, 183, 142, 144), (11, 13, 109, 107), (175, 174, 124, 126), (63, 1, 99, 159), (166, 165, 106, 108), (45, 47, 143, 141), (160, 191, 158, 96), (9, 7, 67, 68), (27, 29, 125, 123), (183, 182, 140, 142), (44, 46, 215, 214), (64, 65, 95, 94, 93, 92, 91, 90, 89, 88, 87, 86, 85, 84, 83, 82, 81, 80, 79, 78, 77, 76, 75, 74, 73, 72, 71, 70, 69, 68, 67, 66), (27, 25, 76, 77), (45, 43, 85, 86), (63, 61, 94, 95), (19, 17, 72, 73), (37, 35, 81, 82), (55, 53, 90, 91), (11, 9, 68, 69), (29, 27, 77, 78), (47, 45, 86, 87), (3, 1, 65, 64), (1, 63, 95, 65), (21, 19, 73, 74), (39, 37, 82, 83), (57, 55, 91, 92), (13, 11, 69, 70), (31, 29, 78, 79), (49, 47, 87, 88), (5, 3, 64, 66), (23, 21, 74, 75), (41, 39, 83, 84), (59, 57, 92, 93), (15, 13, 70, 71), (33, 31, 79, 80), (51, 49, 88, 89), (7, 5, 66, 67), (25, 23, 75, 76), (43, 41, 84, 85), (61, 59, 93, 94), (17, 15, 71, 72), (35, 33, 80, 81), (53, 51, 89, 90), (96, 99, 98, 97), (97, 98, 101, 100), (100, 101, 103, 102), (102, 103, 105, 104), (104, 105, 107, 106), (106, 107, 109, 108), (108, 109, 111, 110), (110, 111, 113, 112), (112, 113, 115, 114), (114, 115, 117, 116), (116, 117, 119, 118), (118, 119, 121, 120), (120, 121, 123, 122), (122, 123, 125, 124), (124, 125, 127, 126), (126, 127, 129, 128), (128, 129, 131, 130), (130, 131, 133, 132), (132, 133, 135, 134), (134, 135, 137, 136), (136, 137, 139, 138), (138, 139, 141, 140), (140, 141, 143, 142), (142, 143, 145, 144), (144, 145, 147, 146), (146, 147, 149, 148), (148, 149, 151, 150), (150, 151, 153, 152), (152, 153, 155, 154), (154, 155, 157, 156), (156, 157, 159, 158), (158, 159, 99, 96), (179, 178, 132, 134), (19, 21, 117, 115), (188, 187, 150, 152), (37, 39, 135, 133), (162, 161, 97, 100), (55, 57, 153, 151), (171, 170, 116, 118), (3, 5, 101, 98), (180, 179, 134, 136), (21, 23, 119, 117), (189, 188, 152, 154), (39, 41, 137, 135), (163, 162, 100, 102), (57, 59, 155, 153), (172, 171, 118, 120), (5, 7, 103, 101), (181, 180, 136, 138), (23, 25, 121, 119), (190, 189, 154, 156), (41, 43, 139, 137), (164, 163, 102, 104), (59, 61, 157, 155), (173, 172, 120, 122), (7, 9, 105, 103), (182, 181, 138, 140), (25, 27, 123, 121), (191, 190, 156, 158), (43, 45, 141, 139), (165, 164, 104, 106), (61, 63, 159, 157), (174, 173, 122, 124), (9, 11, 107, 105), (2, 0, 160, 161), (4, 2, 161, 162), (6, 4, 162, 163), (8, 6, 163, 164), (10, 8, 164, 165), (12, 10, 165, 166), (14, 12, 166, 167), (16, 14, 167, 168), (18, 16, 168, 169), (20, 18, 169, 170), (22, 20, 170, 171), (24, 22, 171, 172), (26, 24, 172, 173), (28, 26, 173, 174), (30, 28, 174, 175), (32, 30, 175, 176), (34, 32, 176, 177), (36, 34, 177, 178), (38, 36, 178, 179), (40, 38, 179, 180), (42, 40, 180, 181), (44, 42, 181, 182), (46, 44, 182, 183), (48, 46, 183, 184), (50, 48, 184, 185), (52, 50, 185, 186), (54, 52, 186, 187), (56, 54, 187, 188), (58, 56, 188, 189), (60, 58, 189, 190), (62, 60, 190, 191), (0, 62, 191, 160), (217, 218, 248, 247), (18, 20, 202, 201), (46, 48, 216, 215), (20, 22, 203, 202), (48, 50, 217, 216), (22, 24, 204, 203), (50, 52, 218, 217), (24, 26, 205, 204), (52, 54, 219, 218), (26, 28, 206, 205), (0, 2, 193, 192), (54, 56, 220, 219), (28, 30, 207, 206), (2, 4, 194, 193), (56, 58, 221, 220), (30, 32, 208, 207), (4, 6, 195, 194), (58, 60, 222, 221), (32, 34, 209, 208), (6, 8, 196, 195), (60, 62, 223, 222), (34, 36, 210, 209), (8, 10, 197, 196), (62, 0, 192, 223), (36, 38, 211, 210), (10, 12, 198, 197), (38, 40, 212, 211), (12, 14, 199, 198), (40, 42, 213, 212), (14, 16, 200, 199), (42, 44, 214, 213), (16, 18, 201, 200), (225, 226, 256, 255), (204, 205, 236, 235), (218, 219, 249, 248), (205, 206, 237, 236), (192, 193, 225, 224), (219, 220, 250, 249), (206, 207, 238, 237), (193, 194, 226, 225), (220, 221, 251, 250), (207, 208, 239, 238), (194, 195, 227, 226), (221, 222, 252, 251), (208, 209, 240, 239), (195, 196, 228, 227), (222, 223, 253, 252), (209, 210, 241, 240), (196, 197, 229, 228), (223, 192, 224, 253), (210, 211, 242, 241), (197, 198, 230, 229), (211, 212, 243, 242), (198, 199, 231, 230), (212, 213, 244, 243), (199, 200, 338, 371, 376, 384, 385, 231), (213, 214, 245, 244), (200, 201, 232, 330, 328, 334, 338), (214, 215, 246, 245), (201, 202, 233, 232), (215, 216, 373, 335, 329, 332, 246), (202, 203, 234, 233), (216, 217, 247, 387, 386, 377, 372, 373), (203, 204, 235, 234), (258, 259, 291, 290), (250, 251, 283, 282), (238, 239, 270, 269), (226, 227, 257, 256), (251, 252, 284, 283), (239, 240, 271, 270), (227, 228, 258, 257), (252, 253, 285, 284), (240, 241, 272, 271), (228, 229, 259, 258), (253, 224, 254, 285), (241, 242, 273, 272), (229, 230, 260, 259), (242, 243, 274, 273), (230, 231, 326, 323, 321, 393, 392, 261, 260), (243, 244, 275, 274), (231, 385, 359, 355, 357, 325, 326), (244, 245, 276, 275), (245, 246, 277, 276), (232, 233, 264, 263), (246, 332, 333, 337, 375, 344, 340, 342, 354, 381, 365, 367, 319, 369, 362, 363, 278, 277), (233, 234, 265, 264), (234, 235, 266, 265), (247, 248, 280, 279, 390, 391, 320, 322, 324), (235, 236, 267, 266), (248, 249, 281, 280), (236, 237, 268, 267), (224, 225, 255, 254), (249, 250, 282, 281), (237, 238, 269, 268), (286, 287, 288, 289, 290, 291, 292, 293, 294, 295, 296, 297, 298, 299, 300, 301, 302, 303, 304, 305, 306, 307, 308, 309, 310, 311, 312, 313, 314, 315, 316, 317), (285, 254, 286, 317), (272, 273, 305, 304), (259, 260, 292, 291), (273, 274, 306, 305), (260, 261, 293, 292), (274, 275, 307, 306), (261, 262, 294, 293), (275, 276, 308, 307), (262, 263, 295, 294), (276, 277, 309, 308), (263, 264, 296, 295), (277, 278, 310, 309), (264, 265, 297, 296), (278, 279, 311, 310), (265, 266, 298, 297), (279, 280, 312, 311), (266, 267, 299, 298), (280, 281, 313, 312), (267, 268, 300, 299), (254, 255, 287, 286), (281, 282, 314, 313), (268, 269, 301, 300), (255, 256, 288, 287), (282, 283, 315, 314), (269, 270, 302, 301), (256, 257, 289, 288), (283, 284, 316, 315), (270, 271, 303, 302), (257, 258, 290, 289), (284, 285, 317, 316), (271, 272, 304, 303), (362, 361, 370, 349, 350, 363), (367, 366, 318, 319), (319, 318, 368, 369), (377, 376, 371, 372), (346, 345, 351, 352), (350, 349, 345, 346), (383, 382, 378, 379), (392, 388, 347, 378, 382, 351, 345, 349, 370, 262, 261), (320, 321, 323, 322), (340, 339, 341, 342), (363, 350, 346, 352, 383, 379, 348, 389, 390, 279, 278), (324, 327, 358, 356, 360, 387, 247), (360, 359, 385, 384, 386, 387), (342, 341, 353, 354), (322, 323, 326, 325, 327, 324), (379, 378, 347, 348), (375, 374, 343, 344), (348, 347, 388, 389), (365, 364, 366, 367), (358, 357, 355, 356), (386, 384, 376, 377), (381, 380, 364, 365), (337, 336, 374, 375), (329, 328, 330, 331, 333, 332), (391, 393, 321, 320), (352, 351, 382, 383), (372, 371, 338, 334, 335, 373), (369, 368, 361, 362), (344, 343, 339, 340), (327, 325, 357, 358), (389, 388, 392, 393, 391, 390), (354, 353, 380, 381), (335, 334, 328, 329), (356, 355, 359, 360), (370, 361, 368, 318, 366, 364, 380, 353, 341, 339, 343, 374, 336, 331, 330, 232, 263, 262), (333, 331, 336, 337), (394, 407, 406), (395, 407, 409), (394, 406, 411), (394, 411, 413), (394, 413, 410), (395, 409, 416), (396, 408, 418), (397, 412, 420), (398, 414, 422), (399, 415, 424), (395, 416, 419), (396, 418, 421), (397, 420, 423), (398, 422, 425), (399, 424, 417), (400, 426, 431), (401, 427, 433), (402, 428, 434), (403, 429, 435), (404, 430, 432), (432, 435, 405), (432, 430, 435), (430, 403, 435), (435, 434, 405), (435, 429, 434), (429, 402, 434), (434, 433, 405), (434, 428, 433), (428, 401, 433), (433, 431, 405), (433, 427, 431), (427, 400, 431), (431, 432, 405), (431, 426, 432), (426, 404, 432), (417, 430, 404), (417, 424, 430), (424, 403, 430), (425, 429, 403), (425, 422, 429), (422, 402, 429), (423, 428, 402), (423, 420, 428), (420, 401, 428), (421, 427, 401), (421, 418, 427), (418, 400, 427), (419, 426, 400), (419, 416, 426), (416, 404, 426), (424, 425, 403), (424, 415, 425), (415, 398, 425), (422, 423, 402), (422, 414, 423), (414, 397, 423), (420, 421, 401), (420, 412, 421), (412, 396, 421), (418, 419, 400), (418, 408, 419), (408, 395, 419), (416, 417, 404), (416, 409, 417), (409, 399, 417), (410, 415, 399), (410, 413, 415), (413, 398, 415), (413, 414, 398), (413, 411, 414), (411, 397, 414), (411, 412, 397), (411, 406, 412), (406, 396, 412), (409, 410, 399), (409, 407, 410), (407, 394, 410), (406, 408, 396), (406, 407, 408), (407, 395, 408), (436, 449, 448), (437, 449, 451), (436, 448, 453), (436, 453, 455), (436, 455, 452), (437, 451, 458), (438, 450, 460), (439, 454, 462), (440, 456, 464), (441, 457, 466), (437, 458, 461), (438, 460, 463), (439, 462, 465), (440, 464, 467), (441, 466, 459), (442, 468, 473), (443, 469, 475), (444, 470, 476), (445, 471, 477), (446, 472, 474), (474, 477, 447), (474, 472, 477), (472, 445, 477), (477, 476, 447), (477, 471, 476), (471, 444, 476), (476, 475, 447), (476, 470, 475), (470, 443, 475), (475, 473, 447), (475, 469, 473), (469, 442, 473), (473, 474, 447), (473, 468, 474), (468, 446, 474), (459, 472, 446), (459, 466, 472), (466, 445, 472), (467, 471, 445), (467, 464, 471), (464, 444, 471), (465, 470, 444), (465, 462, 470), (462, 443, 470), (463, 469, 443), (463, 460, 469), (460, 442, 469), (461, 468, 442), (461, 458, 468), (458, 446, 468), (466, 467, 445), (466, 457, 467), (457, 440, 467), (464, 465, 444), (464, 456, 465), (456, 439, 465), (462, 463, 443), (462, 454, 463), (454, 438, 463), (460, 461, 442), (460, 450, 461), (450, 437, 461), (458, 459, 446), (458, 451, 459), (451, 441, 459), (452, 457, 441), (452, 455, 457), (455, 440, 457), (455, 456, 440), (455, 453, 456), (453, 439, 456), (453, 454, 439), (453, 448, 454), (448, 438, 454), (451, 452, 441), (451, 449, 452), (449, 436, 452), (448, 450, 438), (448, 449, 450), (449, 437, 450)])
me_cylinder.use_remesh_preserve_volume = False
me_cylinder.use_remesh_preserve_attributes = False
me_cylinder.use_mirror_vertex_groups = False
me_cylinder.update()
me_cube = bpy.data.meshes.new('Cube')
me_cube.from_pydata([(-35.59, -17.57, -23.36), (-38.46, -14.47, -23.36), (-36.97, -17.1, -23.31), (-38.09, -15.88, -23.31), (-38.46, 14.47, -23.36), (-35.59, 17.57, -23.36), (-38.09, 15.88, -23.31), (-36.97, 17.1, -23.31), (-38.46, -14.47, 23.36), (-35.59, -17.57, 23.36), (-38.09, -15.88, 23.31), (-36.97, -17.1, 23.31), (-35.59, 17.57, 23.36), (-38.46, 14.47, 23.36), (-36.97, 17.1, 23.31), (-38.09, 15.88, 23.31), (35.59, 17.57, -23.36), (38.46, 14.47, -23.36), (36.97, 17.1, -23.31), (38.09, 15.88, -23.31), (38.46, -14.47, -23.36), (35.59, -17.57, -23.36), (38.09, -15.88, -23.31), (36.97, -17.1, -23.31), (38.46, 14.47, 23.36), (35.59, 17.57, 23.36), (38.09, 15.88, 23.31), (36.97, 17.1, 23.31), (35.59, -17.57, 23.36), (38.46, -14.47, 23.36), (36.97, -17.1, 23.31), (38.09, -15.88, 23.31), (-2.501, 20.22, -23.41), (2.501, 20.22, -23.41), (-1.907e-06, 16.58, -24.0), (-0.9155, 20.3, -23.4), (0.9155, 20.3, -23.4), (2.501, -20.22, -23.41), (-2.501, -20.22, -23.41), (-1.907e-06, -16.58, -24.0), (0.9155, -20.3, -23.4), (-0.9155, -20.3, -23.4), (2.501, 20.22, 23.41), (-2.501, 20.22, 23.41), (3.815e-06, 16.58, 24.0), (0.9155, 20.3, 23.4), (-0.9155, 20.3, 23.4), (-2.501, -20.22, 23.41), (2.501, -20.22, 23.41), (-1.335e-05, -16.58, 24.0), (-0.9155, -20.3, 23.4), (0.9155, -20.3, 23.4), (-35.29, -16.14, -22.0), (-37.0, -14.28, -22.0), (-36.14, -15.84, -22.0), (-36.77, -15.16, -22.0), (-37.0, 14.28, -22.0), (-35.29, 16.14, -22.0), (-36.77, 15.16, -22.0), (-36.14, 15.84, -22.0), (-37.0, -14.28, 22.0), (-35.29, -16.14, 22.0), (-36.77, -15.16, 22.0), (-36.14, -15.84, 22.0), (-35.29, 16.14, 22.0), (-37.0, 14.28, 22.0), (-36.14, 15.84, 22.0), (-36.77, 15.16, 22.0), (35.29, 16.14, -22.0), (37.0, 14.28, -22.0), (36.14, 15.84, -22.0), (36.77, 15.16, -22.0), (37.0, -14.28, -22.0), (35.29, -16.14, -22.0), (36.77, -15.16, -22.0), (36.14, -15.84, -22.0), (37.0, 14.28, 22.0), (35.29, 16.14, 22.0), (36.77, 15.16, 22.0), (36.14, 15.84, 22.0), (35.29, -16.14, 22.0), (37.0, -14.28, 22.0), (36.14, -15.84, 22.0), (36.77, -15.16, 22.0), (-2.41, 18.8, -22.0), (2.41, 18.8, -22.0), (-1.907e-06, 16.58, -22.0), (-0.8823, 18.88, -22.0), (0.8823, 18.88, -22.0), (2.41, -18.8, -22.0), (-2.41, -18.8, -22.0), (-1.907e-06, -16.58, -22.0), (0.8823, -18.88, -22.0), (-0.8823, -18.88, -22.0), (2.41, 18.8, 22.0), (-2.41, 18.8, 22.0), (3.815e-06, 16.58, 22.0), (0.8823, 18.88, 22.0), (-0.8823, 18.88, 22.0), (-2.41, -18.8, 22.0), (2.41, -18.8, 22.0), (-1.335e-05, -16.58, 22.0), (-0.8823, -18.88, 22.0), (0.8823, -18.88, 22.0)], [], [(1, 8, 13, 4), (38, 47, 9, 0), (33, 42, 25, 16), (37, 39, 34, 33, 16, 18, 19, 17, 20, 22, 23, 21), (43, 32, 5, 12), (44, 43, 12, 14, 15, 13, 8, 10, 11, 9, 47, 49), (42, 44, 49, 48, 28, 30, 31, 29, 24, 26, 27, 25), (17, 24, 29, 20), (0, 9, 11, 2), (2, 11, 10, 3), (3, 10, 8, 1), (4, 13, 15, 6), (6, 15, 14, 7), (7, 14, 12, 5), (16, 25, 27, 18), (18, 27, 26, 19), (19, 26, 24, 17), (20, 29, 31, 22), (22, 31, 30, 23), (23, 30, 28, 21), (48, 37, 21, 28), (32, 35, 34), (35, 36, 34), (36, 33, 34), (37, 40, 39), (40, 41, 39), (41, 38, 39), (42, 45, 44), (45, 46, 44), (46, 43, 44), (47, 50, 49), (50, 51, 49), (51, 48, 49), (32, 43, 46, 35), (35, 46, 45, 36), (36, 45, 42, 33), (37, 48, 51, 40), (40, 51, 50, 41), (41, 50, 47, 38), (32, 34, 39, 38, 0, 2, 3, 1, 4, 6, 7, 5), (53, 56, 65, 60), (90, 52, 61, 99), (85, 68, 77, 94), (89, 73, 75, 74, 72, 69, 71, 70, 68, 85, 86, 91), (95, 64, 57, 84), (96, 101, 99, 61, 63, 62, 60, 65, 67, 66, 64, 95), (94, 77, 79, 78, 76, 81, 83, 82, 80, 100, 101, 96), (69, 72, 81, 76), (52, 54, 63, 61), (54, 55, 62, 63), (55, 53, 60, 62), (56, 58, 67, 65), (58, 59, 66, 67), (59, 57, 64, 66), (68, 70, 79, 77), (70, 71, 78, 79), (71, 69, 76, 78), (72, 74, 83, 81), (74, 75, 82, 83), (75, 73, 80, 82), (100, 80, 73, 89), (84, 86, 87), (87, 86, 88), (88, 86, 85), (89, 91, 92), (92, 91, 93), (93, 91, 90), (94, 96, 97), (97, 96, 98), (98, 96, 95), (99, 101, 102), (102, 101, 103), (103, 101, 100), (84, 87, 98, 95), (87, 88, 97, 98), (88, 85, 94, 97), (89, 92, 103, 100), (92, 93, 102, 103), (93, 90, 99, 102), (84, 57, 59, 58, 56, 53, 55, 54, 52, 90, 91, 86)])
me_cube.materials.append(mat_material)
me_cube.use_remesh_preserve_volume = False
me_cube.use_remesh_preserve_attributes = False
me_cube.use_mirror_vertex_groups = False
me_cube.update()
me_cube_001 = bpy.data.meshes.new('Cube.001')
me_cube_001.from_pydata([(-40.59, -15.75, 3.382), (-37.47, -19.42, 3.382), (-40.2, -17.29, 3.382), (-38.98, -18.62, 3.382), (-37.47, 19.56, 3.382), (-40.59, 15.75, 3.382), (-38.98, 18.62, 3.382), (-40.2, 17.29, 3.382), (40.88, 15.75, 3.382), (37.76, 19.56, 3.382), (40.48, 17.29, 3.382), (39.26, 18.62, 3.382), (37.76, -19.56, 3.382), (40.88, -15.75, 3.382), (39.26, -18.62, 3.382), (40.48, -17.29, 3.382), (2.723, 22.3, 3.382), (-2.723, 22.3, 3.382), (7.885e-06, 18.34, 3.382), (0.9968, 22.38, 3.382), (-0.9967, 22.38, 3.382), (-2.723, -22.16, 3.382), (2.723, -22.16, 3.382), (-1.081e-05, -18.19, 3.382), (-0.9967, -22.24, 3.382), (0.9967, -22.24, 3.382), (-39.01, -15.55, 1.29), (-37.14, -17.85, 1.29), (-38.76, -16.5, 1.29), (-38.07, -17.24, 1.29), (-37.14, 17.99, 1.29), (-39.01, 15.55, 1.29), (-38.07, 17.24, 1.29), (-38.76, 16.5, 1.29), (39.29, 15.55, 1.29), (37.43, 17.99, 1.29), (39.04, 16.5, 1.29), (38.36, 17.24, 1.29), (37.43, -17.99, 1.29), (39.29, -15.55, 1.29), (38.36, -17.24, 1.29), (39.04, -16.5, 1.29), (2.624, 20.76, 1.29), (-2.624, 20.76, 1.29), (7.884e-06, 18.34, 1.29), (0.9605, 20.83, 1.29), (-0.9605, 20.83, 1.29), (-2.624, -20.61, 1.29), (2.624, -20.61, 1.29), (-1.08e-05, -18.19, 1.29), (-0.9605, -20.69, 1.29), (0.9605, -20.69, 1.29), (-2.723, 22.3, -8.615), (-2.723, -22.16, -8.615), (-0.9967, -22.24, -8.615), (-37.47, 19.56, -8.615), (-0.9967, 22.38, -8.615), (-38.98, 18.62, -8.615), (-40.59, 15.75, -8.615), (-37.47, -19.42, -8.615), (-40.59, -15.75, -8.615), (-40.2, -17.29, -8.615), (-38.98, -18.62, -8.615), (-40.2, 17.29, -8.615), (-2.624, -20.61, -8.615), (-37.14, 17.99, -8.615), (-37.14, -17.85, -8.615), (-38.76, 16.5, -8.615), (-38.76, -16.5, -8.615), (-39.01, -15.55, -8.615), (-39.01, 15.55, -8.615), (-38.07, 17.24, -8.615), (-38.07, -17.24, -8.615), (-2.624, 20.76, -8.615), (2.723, -22.16, -8.615), (2.723, 22.3, -8.615), (0.9967, 22.38, -8.615), (0.9967, -22.24, -8.615), (-0.9605, -20.69, -8.615), (0.9605, 20.83, -8.615), (0.9605, -20.69, -8.615), (2.624, 20.76, -8.615), (2.624, -20.61, -8.615), (-0.9605, 20.83, -8.615), (37.76, -19.56, -8.615), (37.76, 19.56, -8.615), (39.04, 16.5, -8.615), (38.36, -17.24, -8.615), (38.36, 17.24, -8.615), (37.43, -17.99, -8.615), (37.43, 17.99, -8.615), (39.04, -16.5, -8.615), (39.26, -18.62, -8.615), (39.26, 18.62, -8.615), (39.29, -15.55, -8.615), (39.29, 15.55, -8.615), (40.48, 17.29, -8.615), (40.48, -17.29, -8.615), (40.88, 15.75, -8.615), (40.88, -15.75, -8.615), (-11.63, 1.366, 3.382), (-11.63, 1.366, 1.29), (-11.5, 5.281e-07, 3.382), (-11.5, 5.285e-07, 1.29), (-11.63, -1.366, 3.382), (-11.63, -1.366, 1.29), (-12.68, -3.889, 3.382), (-12.68, -3.889, 1.29), (-12.03, -2.679, 3.382), (-12.03, -2.679, 1.29), (-13.55, -4.95, 3.382), (-13.55, -4.95, 1.29), (-14.61, -5.82, 1.29), (-14.61, -5.82, 3.382), (-17.13, -6.865, 1.29), (-17.13, -6.865, 3.382), (-15.82, -6.467, 1.29), (-15.82, -6.467, 3.382), (-18.5, -7.0, 1.29), (-18.5, -7.0, 3.382), (-19.87, -6.865, 1.29), (-19.87, -6.865, 3.382), (-22.39, -5.82, 1.29), (-22.39, -5.82, 3.382), (-21.18, -6.467, 1.29), (-21.18, -6.467, 3.382), (-24.32, -3.889, 1.29), (-24.32, -3.889, 3.382), (-24.97, -2.679, 3.382), (-24.97, -2.679, 1.29), (-23.45, -4.95, 1.29), (-23.45, -4.95, 3.382), (-25.37, 1.366, 3.382), (-25.37, 1.366, 1.29), (-25.5, 6.76e-06, 3.382), (-25.5, 6.759e-06, 1.29), (-25.37, -1.366, 3.382), (-25.37, -1.366, 1.29), (-12.03, 2.679, 3.382), (-12.03, 2.679, 1.29), (-12.68, 3.889, 3.382), (-12.68, 3.889, 1.29), (-24.97, 2.679, 3.382), (-24.97, 2.679, 1.29), (-24.32, 3.889, 3.382), (-24.32, 3.889, 1.29), (-13.55, 4.95, 3.382), (-13.55, 4.95, 1.29), (-23.45, 4.95, 3.382), (-23.45, 4.95, 1.29), (-14.61, 5.82, 3.382), (-14.61, 5.82, 1.29), (-22.39, 5.82, 3.382), (-22.39, 5.82, 1.29), (-15.82, 6.467, 3.382), (-15.82, 6.467, 1.29), (-17.13, 6.865, 3.382), (-17.13, 6.865, 1.29), (-21.18, 6.467, 3.382), (-21.18, 6.467, 1.29), (-19.87, 6.865, 3.382), (-19.87, 6.865, 1.29), (-18.5, 7.0, 3.382), (-18.5, 7.0, 1.29), (25.37, 1.366, 3.382), (25.37, 1.366, 1.29), (25.5, 5.281e-07, 3.382), (25.5, 5.285e-07, 1.29), (25.37, -1.366, 3.382), (25.37, -1.366, 1.29), (24.32, -3.889, 3.382), (24.32, -3.889, 1.29), (24.97, -2.679, 3.382), (24.97, -2.679, 1.29), (23.45, -4.95, 3.382), (23.45, -4.95, 1.29), (22.39, -5.82, 3.382), (22.39, -5.82, 1.29), (19.87, -6.865, 3.382), (19.87, -6.865, 1.29), (21.18, -6.467, 3.382), (21.18, -6.467, 1.29), (18.5, -7.0, 3.382), (18.5, -7.0, 1.29), (17.13, -6.865, 3.382), (17.13, -6.865, 1.29), (14.61, -5.82, 3.382), (14.61, -5.82, 1.29), (15.82, -6.467, 3.382), (15.82, -6.467, 1.29), (12.68, -3.889, 3.382), (12.68, -3.889, 1.29), (12.03, -2.679, 3.382), (12.03, -2.679, 1.29), (13.55, -4.95, 3.382), (13.55, -4.95, 1.29), (11.63, 1.366, 3.382), (11.63, 1.366, 1.29), (11.5, 6.76e-06, 3.382), (11.5, 6.759e-06, 1.29), (11.63, -1.366, 3.382), (11.63, -1.366, 1.29), (24.97, 2.679, 3.382), (24.97, 2.679, 1.29), (24.32, 3.889, 3.382), (24.32, 3.889, 1.29), (12.03, 2.679, 3.382), (12.03, 2.679, 1.29), (12.68, 3.889, 3.382), (12.68, 3.889, 1.29), (23.45, 4.95, 3.382), (23.45, 4.95, 1.29), (13.55, 4.95, 3.382), (13.55, 4.95, 1.29), (22.39, 5.82, 3.382), (22.39, 5.82, 1.29), (14.61, 5.82, 3.382), (14.61, 5.82, 1.29), (21.18, 6.467, 3.382), (21.18, 6.467, 1.29), (19.87, 6.865, 3.382), (19.87, 6.865, 1.29), (15.82, 6.467, 3.382), (15.82, 6.467, 1.29), (17.13, 6.865, 3.382), (17.13, 6.865, 1.29), (18.5, 7.0, 3.382), (18.5, 7.0, 1.29)], [], [(17, 52, 55, 4), (18, 17, 162, 156, 154, 150, 146, 140, 138, 100, 102, 104, 108, 106, 110, 113, 117, 115, 119, 21, 23), (16, 226, 220, 218, 214, 210, 204, 202, 164, 166, 168, 172, 170, 174, 176, 180, 178, 182, 22, 12, 14, 15, 13, 8, 10, 11, 9), (22, 74, 84, 12), (16, 19, 18), (19, 20, 18), (20, 17, 18), (21, 24, 23), (24, 25, 23), (25, 22, 23), (43, 30, 65, 73), (44, 49, 103, 101, 139, 141, 147, 151, 155, 157, 163, 161, 159, 153, 149, 145, 143, 133, 135, 31, 33, 32, 30, 43), (42, 35, 37, 36, 34, 167, 165, 203, 205, 211, 215, 219, 221, 227, 225, 223, 217, 213, 209, 207, 197, 199, 49, 44), (48, 38, 89, 82), (42, 44, 45), (45, 44, 46), (46, 44, 43), (47, 49, 50), (50, 49, 51), (51, 49, 48), (62, 59, 1, 3), (95, 94, 39, 34), (76, 56, 20, 19), (56, 52, 17, 20), (63, 58, 5, 7), (60, 61, 2, 0), (99, 98, 8, 13), (98, 95, 86, 88, 90, 81, 79, 83, 73, 65, 71, 67, 70, 69, 60, 58, 63, 57, 55, 52, 56, 76, 75, 85, 93, 96), (60, 69, 68, 72, 66, 64, 78, 80, 82, 89, 87, 91, 94, 95, 98, 99, 97, 92, 84, 74, 77, 54, 53, 59, 62, 61), (98, 96, 10, 8), (82, 80, 51, 48), (96, 93, 11, 10), (90, 88, 37, 35), (71, 65, 30, 32), (92, 97, 15, 14), (73, 83, 46, 43), (94, 91, 41, 39), (88, 86, 36, 37), (87, 89, 38, 40), (85, 75, 16, 9), (57, 63, 7, 6), (86, 95, 34, 36), (80, 78, 50, 51), (91, 87, 40, 41), (75, 76, 19, 16), (53, 54, 24, 21), (83, 79, 45, 46), (84, 92, 14, 12), (55, 57, 6, 4), (72, 68, 28, 29), (58, 60, 0, 5), (66, 72, 29, 27), (78, 64, 47, 50), (64, 66, 27, 47), (61, 62, 3, 2), (79, 81, 42, 45), (70, 67, 33, 31), (97, 99, 13, 15), (54, 77, 25, 24), (93, 85, 9, 11), (59, 53, 21, 1), (69, 70, 31, 26), (67, 71, 32, 33), (68, 69, 26, 28), (81, 90, 35, 42), (77, 74, 22, 25), (105, 104, 102, 103), (111, 110, 106, 107), (107, 106, 108, 109), (133, 132, 134, 135), (101, 100, 138, 139), (103, 102, 100, 101), (141, 140, 146, 147), (163, 162, 160, 161), (120, 121, 119, 118), (145, 144, 142, 143), (118, 119, 115, 114), (161, 160, 158, 159), (147, 146, 150, 151), (122, 123, 125, 124), (151, 150, 154, 155), (31, 135, 137, 129, 126, 130, 122, 124, 120, 118, 114, 116, 112, 111, 107, 109, 105, 103, 49, 47, 27, 29, 28, 26), (112, 113, 110, 111), (153, 152, 148, 149), (143, 142, 132, 133), (21, 119, 121, 125, 123, 131, 127, 128, 136, 134, 132, 142, 144, 148, 152, 158, 160, 162, 17, 4, 6, 7, 5, 0, 2, 3, 1), (116, 117, 113, 112), (130, 131, 123, 122), (129, 128, 127, 126), (157, 156, 162, 163), (139, 138, 140, 141), (135, 134, 136, 137), (109, 108, 104, 105), (124, 125, 121, 120), (159, 158, 152, 153), (155, 154, 156, 157), (114, 115, 117, 116), (137, 136, 128, 129), (149, 148, 144, 145), (126, 127, 131, 130), (169, 168, 166, 167), (175, 174, 170, 171), (171, 170, 172, 173), (197, 196, 198, 199), (165, 164, 202, 203), (167, 166, 164, 165), (205, 204, 210, 211), (227, 226, 224, 225), (185, 184, 182, 183), (209, 208, 206, 207), (183, 182, 178, 179), (225, 224, 222, 223), (211, 210, 214, 215), (187, 186, 188, 189), (215, 214, 218, 219), (177, 176, 174, 175), (217, 216, 212, 213), (207, 206, 196, 197), (181, 180, 176, 177), (195, 194, 186, 187), (193, 192, 190, 191), (221, 220, 226, 227), (203, 202, 204, 205), (199, 198, 200, 201), (173, 172, 168, 169), (189, 188, 184, 185), (223, 222, 216, 217), (219, 218, 220, 221), (179, 178, 180, 181), (201, 200, 192, 193), (49, 199, 201, 193, 191, 195, 187, 189, 185, 183, 179, 181, 177, 175, 171, 173, 169, 167, 34, 39, 41, 40, 38, 48), (213, 212, 208, 209), (191, 190, 194, 195), (22, 182, 184, 188, 186, 194, 190, 192, 200, 198, 196, 206, 208, 212, 216, 222, 224, 226, 16, 18, 23)])
me_cube_001.materials.append(mat_material_001)
me_cube_001.use_remesh_preserve_volume = False
me_cube_001.use_remesh_preserve_attributes = False
me_cube_001.use_mirror_vertex_groups = False
me_cube_001.update()
me_cube_002 = bpy.data.meshes.new('Cube.002')
me_cube_002.from_pydata([(28.46, 0.3804, 1.836), (29.46, 0.3804, 2.104), (30.19, 0.3804, 2.836), (30.46, 0.3804, 3.836), (30.19, 0.3804, 4.836), (29.46, 0.3804, 5.568), (28.46, 0.3804, 5.836), (27.46, 0.3804, 5.568), (26.73, 0.3804, 4.836), (26.46, 0.3804, 3.836), (26.73, 0.3804, 2.836), (27.46, 0.3804, 2.104), (28.46, 1.555, 1.913), (29.46, 1.52, 2.178), (30.19, 1.425, 2.904), (30.46, 1.294, 3.896), (30.19, 1.164, 4.887), (29.46, 1.068, 5.613), (28.46, 1.033, 5.879), (27.46, 1.068, 5.613), (26.73, 1.164, 4.887), (26.46, 1.294, 3.896), (26.73, 1.425, 2.904), (27.46, 1.52, 2.178), (28.46, 2.71, 2.142), (29.46, 2.64, 2.401), (30.19, 2.451, 3.108), (30.46, 2.192, 4.074), (30.19, 1.933, 5.04), (29.46, 1.744, 5.747), (28.46, 1.674, 6.006), (27.46, 1.744, 5.747), (26.73, 1.933, 5.04), (26.46, 2.192, 4.074), (26.73, 2.451, 3.108), (27.46, 2.64, 2.401), (28.46, 3.825, 2.521), (29.46, 3.722, 2.768), (30.19, 3.442, 3.445), (30.46, 3.059, 4.369), (30.19, 2.676, 5.292), (29.46, 2.396, 5.969), (28.46, 2.294, 6.216), (27.46, 2.396, 5.969), (26.73, 2.676, 5.292), (26.46, 3.059, 4.369), (26.73, 3.442, 3.445), (27.46, 3.722, 2.768), (28.46, 4.88, 3.042), (29.46, 4.746, 3.274), (30.19, 4.38, 3.908), (30.46, 3.88, 4.774), (30.19, 3.38, 5.64), (29.46, 3.014, 6.274), (28.46, 2.88, 6.506), (27.46, 3.014, 6.274), (26.73, 3.38, 5.64), (26.46, 3.88, 4.774), (26.73, 4.38, 3.908), (27.46, 4.746, 3.274), (28.46, 5.859, 3.696), (29.46, 5.696, 3.908), (30.19, 5.25, 4.489), (30.46, 4.642, 5.282), (30.19, 4.033, 6.076), (29.46, 3.587, 6.656), (28.46, 3.424, 6.869), (27.46, 3.587, 6.656), (26.73, 4.033, 6.076), (26.46, 4.642, 5.282), (26.73, 5.25, 4.489), (27.46, 5.696, 3.908), (28.46, 6.744, 4.472), (29.46, 6.555, 4.661), (30.19, 6.037, 5.179), (30.46, 5.33, 5.886), (30.19, 4.623, 6.593), (29.46, 4.105, 7.111), (28.46, 3.916, 7.3), (27.46, 4.105, 7.111), (26.73, 4.623, 6.593), (26.46, 5.33, 5.886), (26.73, 6.037, 5.179), (27.46, 6.555, 4.661), (28.46, 7.521, 5.357), (29.46, 7.308, 5.52), (30.19, 6.727, 5.966), (30.46, 5.934, 6.574), (30.19, 5.141, 7.183), (29.46, 4.56, 7.629), (28.46, 4.347, 7.792), (27.46, 4.56, 7.629), (26.73, 5.141, 7.183), (26.46, 5.934, 6.574), (26.73, 6.727, 5.966), (27.46, 7.308, 5.52), (28.46, 8.175, 6.336), (29.46, 7.943, 6.47), (30.19, 7.309, 6.836), (30.46, 6.443, 7.336), (30.19, 5.577, 7.836), (29.46, 4.943, 8.202), (28.46, 4.711, 8.336), (27.46, 4.943, 8.202), (26.73, 5.577, 7.836), (26.46, 6.443, 7.336), (26.73, 7.309, 6.836), (27.46, 7.943, 6.47), (28.46, 8.695, 7.392), (29.46, 8.448, 7.494), (30.19, 7.771, 7.774), (30.46, 6.848, 8.157), (30.19, 5.924, 8.54), (29.46, 5.247, 8.82), (28.46, 5.0, 8.922), (27.46, 5.247, 8.82), (26.73, 5.924, 8.54), (26.46, 6.848, 8.157), (26.73, 7.771, 7.774), (27.46, 8.448, 7.494), (28.46, 9.074, 8.506), (29.46, 8.815, 8.576), (30.19, 8.108, 8.765), (30.46, 7.142, 9.024), (30.19, 6.176, 9.283), (29.46, 5.469, 9.472), (28.46, 5.21, 9.542), (27.46, 5.469, 9.472), (26.73, 6.176, 9.283), (26.46, 7.142, 9.024), (26.73, 8.108, 8.765), (27.46, 8.815, 8.576), (28.46, 9.303, 9.661), (29.46, 9.038, 9.696), (30.19, 8.312, 9.792), (30.46, 7.32, 9.922), (30.19, 6.329, 10.05), (29.46, 5.603, 10.15), (28.46, 5.338, 10.18), (27.46, 5.603, 10.15), (26.73, 6.329, 10.05), (26.46, 7.32, 9.922), (26.73, 8.312, 9.792), (27.46, 9.038, 9.696), (28.46, -8.543, 9.661), (29.46, -8.277, 9.696), (30.19, -7.551, 9.792), (30.46, -6.56, 9.922), (30.19, -5.568, 10.05), (29.46, -4.842, 10.15), (28.46, -4.577, 10.18), (27.46, -4.842, 10.15), (26.73, -5.568, 10.05), (26.46, -6.56, 9.922), (26.73, -7.551, 9.792), (27.46, -8.277, 9.696), (28.46, -8.313, 8.506), (29.46, -8.054, 8.576), (30.19, -7.347, 8.765), (30.46, -6.381, 9.024), (30.19, -5.415, 9.283), (29.46, -4.708, 9.472), (28.46, -4.449, 9.542), (27.46, -4.708, 9.472), (26.73, -5.415, 9.283), (26.46, -6.381, 9.024), (26.73, -7.347, 8.765), (27.46, -8.054, 8.576), (28.46, -7.935, 7.392), (29.46, -7.687, 7.494), (30.19, -7.011, 7.774), (30.46, -6.087, 8.157), (30.19, -5.163, 8.54), (29.46, -4.487, 8.82), (28.46, -4.239, 8.922), (27.46, -4.487, 8.82), (26.73, -5.163, 8.54), (26.46, -6.087, 8.157), (26.73, -7.011, 7.774), (27.46, -7.687, 7.494), (28.46, -7.414, 6.336), (29.46, -7.182, 6.47), (30.19, -6.548, 6.836), (30.46, -5.682, 7.336), (30.19, -4.816, 7.836), (29.46, -4.182, 8.202), (28.46, -3.95, 8.336), (27.46, -4.182, 8.202), (26.73, -4.816, 7.836), (26.46, -5.682, 7.336), (26.73, -6.548, 6.836), (27.46, -7.182, 6.47), (28.46, -6.76, 5.357), (29.46, -6.547, 5.52), (30.19, -5.966, 5.966), (30.46, -5.173, 6.574), (30.19, -4.38, 7.183), (29.46, -3.799, 7.629), (28.46, -3.586, 7.792), (27.46, -3.799, 7.629), (26.73, -4.38, 7.183), (26.46, -5.173, 6.574), (26.73, -5.966, 5.966), (27.46, -6.547, 5.52), (28.46, -5.984, 4.472), (29.46, -5.794, 4.661), (30.19, -5.276, 5.179), (30.46, -4.569, 5.886), (30.19, -3.862, 6.593), (29.46, -3.345, 7.111), (28.46, -3.155, 7.3), (27.46, -3.345, 7.111), (26.73, -3.862, 6.593), (26.46, -4.569, 5.886), (26.73, -5.276, 5.179), (27.46, -5.794, 4.661), (28.46, -5.098, 3.696), (29.46, -4.935, 3.908), (30.19, -4.49, 4.489), (30.46, -3.881, 5.282), (30.19, -3.272, 6.076), (29.46, -2.827, 6.656), (28.46, -2.663, 6.869), (27.46, -2.827, 6.656), (26.73, -3.272, 6.076), (26.46, -3.881, 5.282), (26.73, -4.49, 4.489), (27.46, -4.935, 3.908), (28.46, -4.12, 3.042), (29.46, -3.986, 3.274), (30.19, -3.62, 3.908), (30.46, -3.12, 4.774), (30.19, -2.62, 5.64), (29.46, -2.254, 6.274), (28.46, -2.12, 6.506), (27.46, -2.254, 6.274), (26.73, -2.62, 5.64), (26.46, -3.12, 4.774), (26.73, -3.62, 3.908), (27.46, -3.986, 3.274), (28.46, -3.064, 2.521), (29.46, -2.961, 2.768), (30.19, -2.681, 3.445), (30.46, -2.298, 4.369), (30.19, -1.916, 5.292), (29.46, -1.636, 5.969), (28.46, -1.533, 6.216), (27.46, -1.636, 5.969), (26.73, -1.916, 5.292), (26.46, -2.298, 4.369), (26.73, -2.681, 3.445), (27.46, -2.961, 2.768), (28.46, -1.949, 2.142), (29.46, -1.88, 2.401), (30.19, -1.69, 3.108), (30.46, -1.431, 4.074), (30.19, -1.173, 5.04), (29.46, -0.9831, 5.747), (28.46, -0.9137, 6.006), (27.46, -0.9831, 5.747), (26.73, -1.173, 5.04), (26.46, -1.431, 4.074), (26.73, -1.69, 3.108), (27.46, -1.88, 2.401), (28.46, -0.7944, 1.913), (29.46, -0.7594, 2.178), (30.19, -0.6638, 2.904), (30.46, -0.5333, 3.896), (30.19, -0.4028, 4.887), (29.46, -0.3072, 5.613), (28.46, -0.2722, 5.879), (27.46, -0.3072, 5.613), (26.73, -0.4028, 4.887), (26.46, -0.5333, 3.896), (26.73, -0.6638, 2.904), (27.46, -0.7594, 2.178), (-35.59, -17.57, 10.47), (-38.46, -14.47, 10.47), (-36.97, -17.1, 10.47), (-38.09, -15.88, 10.47), (-38.46, 14.47, 10.47), (-35.59, 17.57, 10.47), (-38.09, 15.88, 10.47), (-36.97, 17.1, 10.47), (35.59, 17.57, 10.47), (38.46, 14.47, 10.47), (36.97, 17.1, 10.47), (38.09, 15.88, 10.47), (38.46, -14.47, 10.47), (35.59, -17.57, 10.47), (38.09, -15.88, 10.47), (36.97, -17.1, 10.47), (-2.501, 20.22, 10.47), (2.501, 20.22, 10.47), (-1.907e-06, 16.58, 10.47), (-0.9155, 20.3, 10.47), (0.9155, 20.3, 10.47), (2.501, -20.22, 10.47), (-2.501, -20.22, 10.47), (-1.907e-06, -16.58, 10.47), (0.9155, -20.3, 10.47), (-0.9155, -20.3, 10.47), (-35.29, -16.14, 12.0), (-37.0, -14.28, 12.0), (-36.14, -15.84, 12.0), (-36.77, -15.16, 12.0), (-37.0, 14.28, 12.0), (-35.29, 16.14, 12.0), (-36.77, 15.16, 12.0), (-36.14, 15.84, 12.0), (35.29, 16.14, 12.0), (37.0, 14.28, 12.0), (36.14, 15.84, 12.0), (36.77, 15.16, 12.0), (37.0, -14.28, 12.0), (35.29, -16.14, 12.0), (36.77, -15.16, 12.0), (36.14, -15.84, 12.0), (-2.41, 18.8, 12.0), (2.41, 18.8, 12.0), (-1.907e-06, 16.58, 12.0), (-0.8823, 18.88, 12.0), (0.8823, 18.88, 12.0), (2.41, -18.8, 12.0), (-2.41, -18.8, 12.0), (-1.907e-06, -16.58, 12.0), (0.8823, -18.88, 12.0), (-0.8823, -18.88, 12.0), (-2.501, 20.22, 55.87), (-2.501, -20.22, 55.87), (-0.9155, -20.3, 55.87), (-35.59, 17.57, 55.87), (-0.9155, 20.3, 55.87), (-36.97, 17.1, 55.87), (-38.46, 14.47, 55.87), (-35.59, -17.57, 55.87), (-38.46, -14.47, 55.87), (-38.09, -15.88, 55.87), (-36.97, -17.1, 55.87), (-38.09, 15.88, 55.87), (-2.41, -18.8, 55.87), (-35.29, 16.14, 55.87), (-35.29, -16.14, 55.87), (-36.77, 15.16, 55.87), (-36.77, -15.16, 55.87), (-37.0, -14.28, 55.87), (-37.0, 14.28, 55.87), (-36.14, 15.84, 55.87), (-36.14, -15.84, 55.87), (-2.41, 18.8, 55.87), (2.501, -20.22, 55.87), (2.501, 20.22, 55.87), (0.9155, 20.3, 55.87), (0.9155, -20.3, 55.87), (-0.8823, -18.88, 55.87), (0.8823, 18.88, 55.87), (0.8823, -18.88, 55.87), (2.41, 18.8, 55.87), (2.41, -18.8, 55.87), (-0.8823, 18.88, 55.87), (35.59, -17.57, 55.87), (35.59, 17.57, 55.87), (35.29, -16.14, 55.87), (36.14, -15.84, 55.87), (36.14, 15.84, 55.87), (36.77, 15.16, 55.87), (35.29, 16.14, 55.87), (36.77, -15.16, 55.87), (36.97, -17.1, 55.87), (36.97, 17.1, 55.87), (37.0, -14.28, 55.87), (37.0, 14.28, 55.87), (38.09, 15.88, 55.87), (38.09, -15.88, 55.87), (38.46, 14.47, 55.87), (38.46, -14.47, 55.87), (7.846, 1.561, 10.47), (7.846, 1.561, 12.0), (8.0, 6.035e-07, 10.47), (8.0, 6.04e-07, 12.0), (7.846, -1.561, 10.47), (7.846, -1.561, 12.0), (7.391, -3.061, 10.47), (7.391, -3.061, 12.0), (6.652, -4.445, 10.47), (6.652, -4.445, 12.0), (5.657, -5.657, 10.47), (5.657, -5.657, 12.0), (4.445, -6.652, 10.47), (4.445, -6.652, 12.0), (1.561, -7.846, 10.47), (1.561, -7.846, 12.0), (3.061, -7.391, 10.47), (3.061, -7.391, 12.0), (-2.861e-06, -8.0, 10.47), (-2.607e-06, -8.0, 12.0), (-1.561, -7.846, 12.0), (-1.561, -7.846, 10.47), (-4.445, -6.652, 12.0), (-4.445, -6.652, 10.47), (-3.061, -7.391, 12.0), (-3.061, -7.391, 10.47), (-6.652, -4.445, 12.0), (-6.652, -4.445, 10.47), (-7.391, -3.061, 12.0), (-7.391, -3.061, 10.47), (-5.657, -5.657, 12.0), (-5.657, -5.657, 10.47), (-7.846, 1.561, 12.0), (-7.846, 1.561, 10.47), (-8.0, 7.725e-06, 12.0), (-8.0, 7.726e-06, 10.47), (-7.846, -1.561, 12.0), (-7.846, -1.561, 10.47), (7.391, 3.061, 10.47), (7.391, 3.061, 12.0), (6.652, 4.445, 10.47), (6.652, 4.445, 12.0), (-7.391, 3.061, 12.0), (-7.391, 3.061, 10.47), (-6.652, 4.445, 12.0), (-6.652, 4.445, 10.47), (5.657, 5.657, 10.47), (5.657, 5.657, 12.0), (-5.657, 5.657, 12.0), (-5.657, 5.657, 10.47), (4.445, 6.652, 10.47), (4.445, 6.652, 12.0), (-4.445, 6.652, 12.0), (-4.445, 6.652, 10.47), (3.061, 7.391, 10.47), (3.061, 7.391, 12.0), (1.561, 7.846, 10.47), (1.561, 7.846, 12.0), (-3.061, 7.391, 12.0), (-3.061, 7.391, 10.47), (-1.561, 7.846, 12.0), (-1.561, 7.846, 10.47), (0.0, 8.0, 10.47), (0.0, 8.0, 12.0), (29.46, -4.869, 10.47), (27.46, -8.331, 10.47), (28.46, -8.6, 10.47), (28.46, -4.599, 10.47), (28.0, -4.722, 10.47), (27.46, -4.866, 10.47), (26.73, -5.597, 10.47), (30.19, -5.602, 10.47), (30.46, -6.602, 10.47), (29.46, -8.333, 10.47), (26.73, -7.598, 10.47), (26.46, -6.597, 10.47), (30.19, -7.602, 10.47), (29.46, 5.629, 10.47), (28.46, 5.36, 10.47), (27.46, 5.627, 10.47), (30.46, 7.362, 10.47), (30.19, 6.362, 10.47), (26.73, 6.358, 10.47), (26.46, 7.357, 10.47), (27.46, 9.091, 10.47), (26.73, 8.358, 10.47), (30.19, 8.362, 10.47), (29.46, 9.093, 10.47), (28.46, 9.36, 10.47)], [], [(0, 12, 13, 1), (1, 13, 14, 2), (2, 14, 15, 3), (3, 15, 16, 4), (4, 16, 17, 5), (5, 17, 18, 6), (6, 18, 19, 7), (7, 19, 20, 8), (8, 20, 21, 9), (9, 21, 22, 10), (10, 22, 23, 11), (0, 11, 23, 12), (12, 24, 25, 13), (13, 25, 26, 14), (14, 26, 27, 15), (15, 27, 28, 16), (16, 28, 29, 17), (17, 29, 30, 18), (18, 30, 31, 19), (19, 31, 32, 20), (20, 32, 33, 21), (21, 33, 34, 22), (22, 34, 35, 23), (23, 35, 24, 12), (24, 36, 37, 25), (25, 37, 38, 26), (26, 38, 39, 27), (27, 39, 40, 28), (28, 40, 41, 29), (29, 41, 42, 30), (30, 42, 43, 31), (31, 43, 44, 32), (32, 44, 45, 33), (33, 45, 46, 34), (34, 46, 47, 35), (35, 47, 36, 24), (36, 48, 49, 37), (37, 49, 50, 38), (38, 50, 51, 39), (39, 51, 52, 40), (40, 52, 53, 41), (41, 53, 54, 42), (42, 54, 55, 43), (43, 55, 56, 44), (44, 56, 57, 45), (45, 57, 58, 46), (46, 58, 59, 47), (47, 59, 48, 36), (48, 60, 61, 49), (49, 61, 62, 50), (50, 62, 63, 51), (51, 63, 64, 52), (52, 64, 65, 53), (53, 65, 66, 54), (54, 66, 67, 55), (55, 67, 68, 56), (56, 68, 69, 57), (57, 69, 70, 58), (58, 70, 71, 59), (59, 71, 60, 48), (60, 72, 73, 61), (61, 73, 74, 62), (62, 74, 75, 63), (63, 75, 76, 64), (64, 76, 77, 65), (65, 77, 78, 66), (66, 78, 79, 67), (67, 79, 80, 68), (68, 80, 81, 69), (69, 81, 82, 70), (70, 82, 83, 71), (71, 83, 72, 60), (72, 84, 85, 73), (73, 85, 86, 74), (74, 86, 87, 75), (75, 87, 88, 76), (76, 88, 89, 77), (77, 89, 90, 78), (78, 90, 91, 79), (79, 91, 92, 80), (80, 92, 93, 81), (81, 93, 94, 82), (82, 94, 95, 83), (83, 95, 84, 72), (84, 96, 97, 85), (85, 97, 98, 86), (86, 98, 99, 87), (87, 99, 100, 88), (88, 100, 101, 89), (89, 101, 102, 90), (90, 102, 103, 91), (91, 103, 104, 92), (92, 104, 105, 93), (93, 105, 106, 94), (94, 106, 107, 95), (95, 107, 96, 84), (96, 108, 109, 97), (97, 109, 110, 98), (98, 110, 111, 99), (99, 111, 112, 100), (100, 112, 113, 101), (101, 113, 114, 102), (102, 114, 115, 103), (103, 115, 116, 104), (104, 116, 117, 105), (105, 117, 118, 106), (106, 118, 119, 107), (107, 119, 108, 96), (108, 120, 121, 109), (109, 121, 122, 110), (110, 122, 123, 111), (111, 123, 124, 112), (112, 124, 125, 113), (113, 125, 126, 114), (114, 126, 127, 115), (115, 127, 128, 116), (116, 128, 129, 117), (117, 129, 130, 118), (118, 130, 131, 119), (119, 131, 120, 108), (120, 132, 133, 121), (121, 133, 134, 122), (122, 134, 135, 123), (123, 135, 136, 124), (124, 136, 137, 125), (125, 137, 138, 126), (126, 138, 139, 127), (127, 139, 140, 128), (128, 140, 141, 129), (129, 141, 142, 130), (130, 142, 143, 131), (131, 143, 132, 120), (132, 464, 463, 133), (133, 463, 462, 134), (134, 462, 456, 135), (135, 456, 457, 136), (136, 457, 453, 137), (137, 453, 454, 138), (138, 454, 455, 139), (139, 455, 458, 140), (140, 458, 459, 141), (141, 459, 461, 142), (142, 461, 460, 143), (143, 460, 464, 132), (144, 156, 157, 145), (145, 157, 158, 146), (146, 158, 159, 147), (147, 159, 160, 148), (148, 160, 161, 149), (149, 161, 162, 150), (150, 162, 163, 151), (151, 163, 164, 152), (152, 164, 165, 153), (153, 165, 166, 154), (154, 166, 167, 155), (155, 167, 156, 144), (156, 168, 169, 157), (157, 169, 170, 158), (158, 170, 171, 159), (159, 171, 172, 160), (160, 172, 173, 161), (161, 173, 174, 162), (162, 174, 175, 163), (163, 175, 176, 164), (164, 176, 177, 165), (165, 177, 178, 166), (166, 178, 179, 167), (167, 179, 168, 156), (168, 180, 181, 169), (169, 181, 182, 170), (170, 182, 183, 171), (171, 183, 184, 172), (172, 184, 185, 173), (173, 185, 186, 174), (174, 186, 187, 175), (175, 187, 188, 176), (176, 188, 189, 177), (177, 189, 190, 178), (178, 190, 191, 179), (179, 191, 180, 168), (180, 192, 193, 181), (181, 193, 194, 182), (182, 194, 195, 183), (183, 195, 196, 184), (184, 196, 197, 185), (185, 197, 198, 186), (186, 198, 199, 187), (187, 199, 200, 188), (188, 200, 201, 189), (189, 201, 202, 190), (190, 202, 203, 191), (191, 203, 192, 180), (192, 204, 205, 193), (193, 205, 206, 194), (194, 206, 207, 195), (195, 207, 208, 196), (196, 208, 209, 197), (197, 209, 210, 198), (198, 210, 211, 199), (199, 211, 212, 200), (200, 212, 213, 201), (201, 213, 214, 202), (202, 214, 215, 203), (203, 215, 204, 192), (204, 216, 217, 205), (205, 217, 218, 206), (206, 218, 219, 207), (207, 219, 220, 208), (208, 220, 221, 209), (209, 221, 222, 210), (210, 222, 223, 211), (211, 223, 224, 212), (212, 224, 225, 213), (213, 225, 226, 214), (214, 226, 227, 215), (215, 227, 216, 204), (216, 228, 229, 217), (217, 229, 230, 218), (218, 230, 231, 219), (219, 231, 232, 220), (220, 232, 233, 221), (221, 233, 234, 222), (222, 234, 235, 223), (223, 235, 236, 224), (224, 236, 237, 225), (225, 237, 238, 226), (226, 238, 239, 227), (227, 239, 228, 216), (228, 240, 241, 229), (229, 241, 242, 230), (230, 242, 243, 231), (231, 243, 244, 232), (232, 244, 245, 233), (233, 245, 246, 234), (234, 246, 247, 235), (235, 247, 248, 236), (236, 248, 249, 237), (237, 249, 250, 238), (238, 250, 251, 239), (239, 251, 240, 228), (240, 252, 253, 241), (241, 253, 254, 242), (242, 254, 255, 243), (243, 255, 256, 244), (244, 256, 257, 245), (245, 257, 258, 246), (246, 258, 259, 247), (247, 259, 260, 248), (248, 260, 261, 249), (249, 261, 262, 250), (250, 262, 263, 251), (251, 263, 252, 240), (252, 264, 265, 253), (253, 265, 266, 254), (254, 266, 267, 255), (255, 267, 268, 256), (256, 268, 269, 257), (257, 269, 270, 258), (258, 270, 271, 259), (259, 271, 272, 260), (260, 272, 273, 261), (261, 273, 274, 262), (262, 274, 275, 263), (263, 275, 264, 252), (264, 0, 1, 265), (265, 1, 2, 266), (266, 2, 3, 267), (267, 3, 4, 268), (268, 4, 5, 269), (269, 5, 6, 270), (270, 6, 7, 271), (271, 7, 8, 272), (272, 8, 9, 273), (273, 9, 10, 274), (274, 10, 11, 275), (275, 11, 0, 264), (277, 336, 334, 280), (298, 329, 335, 276), (293, 351, 361, 284), (297, 299, 394, 390, 392, 388, 386, 384, 382, 380, 378, 376, 414, 416, 422, 426, 430, 432, 438, 294, 293, 284, 464, 460, 461, 459, 458, 455, 454, 444, 445, 446, 451, 450, 441, 442, 289), (285, 374, 375, 288), (276, 335, 338, 278), (278, 338, 337, 279), (279, 337, 336, 277), (280, 334, 339, 282), (282, 339, 333, 283), (283, 333, 331, 281), (284, 361, 369, 286), (286, 369, 372, 287), (287, 372, 374, 285), (288, 375, 373, 290), (290, 373, 368, 291), (291, 368, 360, 289), (292, 295, 294), (295, 296, 294), (296, 293, 294), (297, 300, 299), (300, 301, 299), (301, 298, 299), (292, 328, 332, 295), (295, 332, 352, 296), (296, 352, 351, 293), (297, 350, 353, 300), (300, 353, 330, 301), (301, 330, 329, 298), (292, 294, 438, 437, 435, 429, 425, 421, 419, 409, 411, 413, 405, 403, 407, 399, 401, 397, 394, 299, 298, 276, 278, 279, 277, 280, 282, 283, 281), (303, 306, 346, 345), (324, 302, 342, 340), (319, 310, 366, 357), (323, 315, 317, 316, 314, 311, 313, 312, 310, 319, 320, 439, 433, 431, 427, 423, 417, 415, 377, 379, 381, 383, 385, 387, 389, 393, 391, 395, 325), (311, 314, 370, 371), (302, 304, 348, 342), (304, 305, 344, 348), (305, 303, 345, 344), (306, 308, 343, 346), (308, 309, 347, 343), (309, 307, 341, 347), (310, 312, 364, 366), (312, 313, 365, 364), (313, 311, 371, 365), (314, 316, 367, 370), (316, 317, 363, 367), (317, 315, 362, 363), (318, 320, 321), (321, 320, 322), (322, 320, 319), (323, 325, 326), (326, 325, 327), (327, 325, 324), (318, 321, 359, 349), (321, 322, 355, 359), (322, 319, 357, 355), (323, 326, 356, 358), (326, 327, 354, 356), (327, 324, 340, 354), (318, 307, 309, 308, 306, 303, 305, 304, 302, 324, 325, 395, 396, 400, 398, 406, 402, 404, 412, 410, 408, 418, 420, 424, 428, 434, 436, 439, 320), (374, 372, 369, 361, 351, 352, 332, 328, 331, 333, 339, 334, 336, 345, 346, 343, 347, 341, 349, 359, 355, 357, 366, 364, 365, 371), (371, 370, 367, 363, 362, 358, 356, 354, 340, 342, 348, 344, 345, 336, 337, 338, 335, 329, 330, 353, 350, 360, 368, 373, 375, 374), (331, 328, 292, 281), (358, 362, 315, 323), (349, 341, 307, 318), (360, 350, 297, 289), (380, 381, 379, 378), (386, 387, 385, 384), (384, 385, 383, 382), (409, 408, 410, 411), (376, 377, 415, 414), (378, 379, 377, 376), (416, 417, 423, 422), (438, 439, 436, 437), (397, 396, 395, 394), (421, 420, 418, 419), (394, 395, 391, 390), (437, 436, 434, 435), (422, 423, 427, 426), (399, 398, 400, 401), (426, 427, 431, 430), (388, 389, 387, 386), (429, 428, 424, 425), (419, 418, 408, 409), (392, 393, 389, 388), (407, 406, 398, 399), (405, 404, 402, 403), (432, 433, 439, 438), (414, 415, 417, 416), (411, 410, 412, 413), (382, 383, 381, 380), (401, 400, 396, 397), (435, 434, 428, 429), (430, 431, 433, 432), (390, 391, 393, 392), (413, 412, 404, 405), (425, 424, 420, 421), (403, 402, 406, 407), (443, 440, 149, 150), (452, 449, 145, 146), (289, 442, 449, 452, 448, 447, 440, 443, 444, 454, 453, 457, 456, 462, 463, 464, 284, 286, 287, 285, 288, 290, 291), (440, 447, 148, 149), (446, 445, 151, 152), (441, 450, 154, 155), (442, 441, 155, 144), (448, 452, 146, 147), (447, 448, 147, 148), (451, 446, 152, 153), (445, 444, 443, 150, 151), (450, 451, 153, 154), (449, 442, 144, 145)])
me_cube_002.use_remesh_preserve_volume = False
me_cube_002.use_remesh_preserve_attributes = False
me_cube_002.use_mirror_vertex_groups = False
me_cube_002.update()

# ---- objects
ob_cylinder_003 = bpy.data.objects.new('Cylinder.003', me_cylinder_003)
ob_cylinder_002 = bpy.data.objects.new('Cylinder.002', me_cylinder_002)
ob_cylinder_001 = bpy.data.objects.new('Cylinder.001', me_cylinder_001)
ob_torus = bpy.data.objects.new('Torus', me_torus)
ob_x = bpy.data.objects.new('пробка', me_cylinder)
ob_cube = bpy.data.objects.new('Cube', me_cube)
ob_x_1 = bpy.data.objects.new('верх', me_cube_001)
ob_x_2 = bpy.data.objects.new('низ', me_cube_002)
ob_lamp = bpy.data.objects.new('Lamp', light_lamp)
ob_camera = bpy.data.objects.new('Camera', cam_camera)

# ---- transforms, parenting, visibility, modifiers, constraints
ob_cylinder_003.location = (18.5, 0.0, 32.7)
ob_cylinder_003.hide_viewport = True
ob_cylinder_003.lineart.crease_threshold = 0.0
ob_cylinder_002.location = (-18.5, 0.0, 32.7)
ob_cylinder_002.hide_viewport = True
ob_cylinder_002.lineart.crease_threshold = 0.0
ob_cylinder_001.location = (-0.6489, 0.1838, -51.38)
ob_cylinder_001.hide_viewport = True
ob_cylinder_001.lineart.crease_threshold = 0.0
ob_torus.location = (28.46, 0.3804, -23.17)
ob_torus.rotation_euler = (0.0, 1.571, 0.0)
ob_torus.hide_viewport = True
ob_torus.lineart.crease_threshold = 0.0
ob_x.location = (0.0, 0.0, -42.97)
ob_x.lineart.crease_threshold = 0.0
ob_cube.location = (0.0, 0.0, 0.0)
ob_cube.lock_rotations_4d = False
ob_cube.empty_display_type = 'ARROWS'
ob_cube.hide_viewport = True
ob_cube.lineart.crease_threshold = 0.0
ob_x_1.location = (0.0, 0.0, 31.42)
ob_x_1.lineart.crease_threshold = 0.0
ob_x_2.location = (0.0, 0.0, -34.0)
ob_x_2.scale = (1.0, 1.0, 1.0)
ob_x_2.lineart.crease_threshold = 0.0
ob_lamp.location = (4.076, 1.005, 5.904)
ob_lamp.rotation_euler = (0.6503, 0.05522, 1.866)
ob_lamp.lock_rotations_4d = False
ob_lamp.empty_display_type = 'ARROWS'
ob_lamp.color = (0.0, 0.0, 0.0, 0.0)
ob_lamp.lineart.crease_threshold = 0.0
ob_camera.location = (7.481, -6.508, 5.344)
ob_camera.rotation_euler = (1.109, 0.0, 0.8149)
ob_camera.lock_rotations_4d = False
ob_camera.empty_display_type = 'ARROWS'
ob_camera.color = (0.0, 0.0, 0.0, 0.0)
ob_camera.display_type = 'WIRE'
ob_camera.lineart.crease_threshold = 0.0

# ---- collection membership
col_collection_1.objects.link(ob_cylinder_003)
col_collection_1.objects.link(ob_cylinder_002)
col_collection_1.objects.link(ob_cylinder_001)
col_collection_1.objects.link(ob_torus)
col_collection_1.objects.link(ob_x)
col_collection_1.objects.link(ob_cube)
col_collection_1.objects.link(ob_x_1)
col_collection_1.objects.link(ob_x_2)
col_collection_1.objects.link(ob_lamp)
col_collection_1.objects.link(ob_camera)

# ---- scene / render settings (as saved in the file)
scene.camera = ob_camera
scene.frame_start = 1; scene.frame_end = 250; scene.frame_set(1)
scene.render.engine = 'BLENDER_EEVEE_NEXT'
scene.render.resolution_percentage = 50
scene.render.dither_intensity = 0.0
scene.cycles.use_denoising = False
scene.cycles.samples = 128
scene.cycles.sampling_pattern = 'TABULATED_SOBOL'
scene.cycles.light_sampling_threshold = 0.0
scene.cycles.use_adaptive_sampling = False
scene.cycles.use_light_tree = False
scene.cycles.blur_glossy = 0.0
scene.cycles.sample_clamp_indirect = 0.0
scene.view_settings.view_transform = 'Standard'
bpy.context.view_layer.update()
